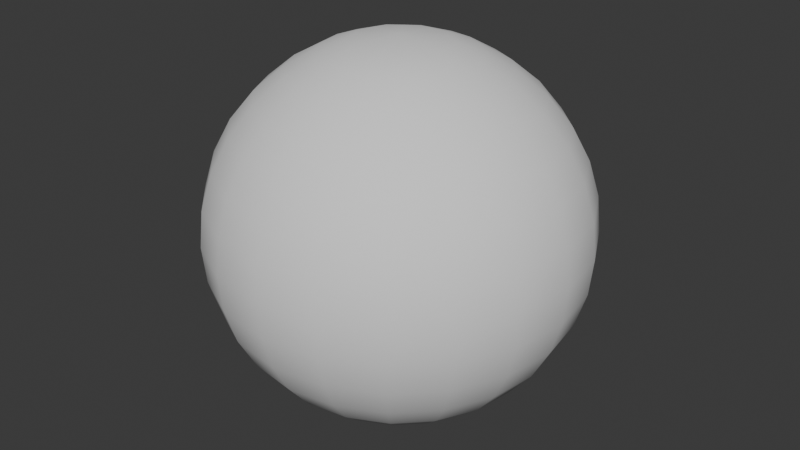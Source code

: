 # Source: orb1.blend  (saved by Blender 4.4.30; exported with 4.5.12 LTS)
import bpy
from mathutils import Matrix  # noqa: F401  (used for matrix-valued properties, if any)

bpy.ops.wm.read_factory_settings(use_empty=True)
scene = bpy.context.scene
scene.name = 'Scene'

# ---- collections
col_collection = bpy.data.collections.new('Collection'); scene.collection.children.link(col_collection)

# ---- world
world_world = bpy.data.worlds.new('World'); scene.world = world_world
world_world.use_nodes = True; world_world.node_tree.nodes.clear()
_N = world_world.node_tree.nodes; _L = world_world.node_tree.links
n0 = _N.new('ShaderNodeOutputWorld'); n0.name = 'World Output'; n0.location = (300, 300)
n1 = _N.new('ShaderNodeBackground'); n1.name = 'Background'; n1.location = (10, 300)
n1.inputs[0].default_value = (0.05088, 0.05088, 0.05088, 1.0)
_L.new(n1.outputs[0], n0.inputs[0])
n0.is_active_output = True
world_world.color = (0.05088, 0.05088, 0.05088)
world_world.sun_shadow_jitter_overblur = 0.0

# ---- meshes
me_sphere_001 = bpy.data.meshes.new('Sphere.001')
me_sphere_001.from_pydata([(-1.77e-08, 0.6453, 0.6892), (0.2128, 0.2929, 0.8976), (0.3793, 0.5221, 0.6892), (0.4956, 0.6821, 0.373), (0.5364, 0.7383, 0.0), (0.4956, 0.6821, -0.373), (0.3793, 0.5221, -0.6892), (0.2128, 0.2929, -0.8976), (0.3443, 0.1119, 0.8976), (0.6137, 0.1994, 0.6892), (0.8018, 0.2605, 0.373), (0.8679, 0.282, 0.0), (0.8018, 0.2605, -0.373), (0.6137, 0.1994, -0.6892), (0.3443, 0.1119, -0.8976), (0.3443, -0.1119, 0.8976), (0.6137, -0.1994, 0.6892), (0.8018, -0.2605, 0.373), (0.8679, -0.282, 0.0), (0.8018, -0.2605, -0.373), (0.6137, -0.1994, -0.6892), (0.3443, -0.1119, -0.8976), (0.2128, -0.2929, 0.8976), (0.3793, -0.5221, 0.6892), (0.4956, -0.6821, 0.373), (0.5364, -0.7383, 0.0), (0.4956, -0.6821, -0.373), (0.3793, -0.5221, -0.6892), (0.2128, -0.2929, -0.8976), (2.724e-08, -0.362, 0.8976), (2.142e-08, -0.6453, 0.6892), (6.706e-08, -0.8431, 0.373), (5.309e-08, -0.9126, 0.0), (5.96e-08, -0.8431, -0.373), (2.421e-08, -0.6453, -0.6892), (2.619e-08, -0.362, -0.8976), (-0.2128, -0.2929, 0.8976), (-0.3793, -0.5221, 0.6892), (-0.4956, -0.6821, 0.373), (-0.5364, -0.7383, 0.0), (-0.4956, -0.6821, -0.373), (-0.3793, -0.5221, -0.6892), (-0.2128, -0.2929, -0.8976), (-0.3443, -0.1119, 0.8976), (-0.6137, -0.1994, 0.6892), (-0.8018, -0.2605, 0.373), (-0.8679, -0.282, 1.164e-10), (-0.8018, -0.2605, -0.373), (-0.6137, -0.1994, -0.6892), (-0.3443, -0.1119, -0.8976), (-4.657e-09, -9.313e-10, -0.9763), (-0.3443, 0.1119, 0.8976), (-0.6137, 0.1994, 0.6892), (-0.8018, 0.2605, 0.373), (-0.8679, 0.282, 0.0), (-0.8018, 0.2605, -0.373), (-0.6137, 0.1994, -0.6892), (-0.3443, 0.1119, -0.8976), (-2.794e-09, -1.164e-09, 0.9763), (-0.2128, 0.2929, 0.8976), (-0.3793, 0.5221, 0.6892), (-0.4956, 0.6821, 0.373), (-0.5364, 0.7383, 0.0), (-0.4956, 0.6821, -0.373), (-0.3793, 0.5221, -0.6892), (-0.2128, 0.2929, -0.8976), (-2.584e-08, 0.362, 0.8976), (-8.941e-08, 0.8431, 0.373), (-9.593e-08, 0.9126, 0.0), (-8.196e-08, 0.8431, -0.373), (-4.657e-09, 0.6453, -0.6892), (-2.002e-08, 0.362, -0.8976), (0.2989, 0.4114, 0.81), (0.446, 0.6138, 0.5414), (0.5261, 0.7241, 0.1901), (0.5261, 0.7241, -0.1901), (0.446, 0.6138, -0.5414), (0.2989, 0.4114, -0.81), (0.1993, 0.6134, 0.6892), (0.4837, 0.1572, 0.81), (0.7216, 0.2345, 0.5414), (0.8512, 0.2766, 0.1901), (0.8512, 0.2766, -0.1901), (0.7216, 0.2345, -0.5414), (0.4837, 0.1572, -0.81), (0.2958, 0.2149, -0.8969), (0.5218, 0.3791, -0.6892), (0.6818, 0.4953, -0.373), (0.738, 0.5362, 0.0), (0.6818, 0.4953, 0.373), (0.5218, 0.3791, 0.6892), (0.2958, 0.2149, 0.8969), (0.4837, -0.1572, 0.81), (0.7216, -0.2345, 0.5414), (0.8512, -0.2766, 0.1901), (0.8512, -0.2766, -0.1901), (0.7216, -0.2345, -0.5414), (0.4837, -0.1572, -0.81), (0.3656, 2.643e-08, 0.8969), (0.3656, 2.678e-08, -0.8969), (0.645, 4.307e-08, -0.6892), (0.8427, 4.517e-08, -0.373), (0.9122, 2.631e-08, 0.0), (0.8427, 4.61e-08, 0.373), (0.645, 4.331e-08, 0.6892), (0.2989, -0.4114, 0.81), (0.446, -0.6138, 0.5414), (0.5261, -0.7241, 0.1901), (0.5261, -0.7241, -0.1901), (0.446, -0.6138, -0.5414), (0.2989, -0.4114, -0.81), (0.5218, -0.3791, -0.6892), (0.6818, -0.4953, -0.373), (0.738, -0.5362, 0.0), (0.6818, -0.4953, 0.373), (0.5218, -0.3791, 0.6892), (0.2958, -0.2149, 0.8969), (0.2958, -0.2149, -0.8969), (2.305e-08, -0.5086, 0.81), (4.738e-08, -0.7587, 0.5414), (7.311e-08, -0.895, 0.1901), (7.276e-08, -0.895, -0.1901), (3.865e-08, -0.7587, -0.5414), (2.049e-08, -0.5086, -0.81), (0.113, -0.3477, -0.8969), (0.1993, -0.6134, -0.6892), (0.2604, -0.8015, -0.373), (0.2819, -0.8675, 0.0), (0.2604, -0.8015, 0.373), (0.1993, -0.6134, 0.6892), (0.113, -0.3477, 0.8969), (-0.2989, -0.4114, 0.81), (-0.446, -0.6138, 0.5414), (-0.5261, -0.7241, 0.1901), (-0.5261, -0.7241, -0.1901), (-0.446, -0.6138, -0.5414), (-0.2989, -0.4114, -0.81), (-0.2604, -0.8015, -0.373), (-0.2819, -0.8675, 0.0), (-0.2604, -0.8015, 0.373), (-0.1993, -0.6134, 0.6892), (-0.113, -0.3477, 0.8969), (-0.113, -0.3477, -0.8969), (-0.1993, -0.6134, -0.6892), (-0.4837, -0.1572, 0.81), (-0.7216, -0.2345, 0.5414), (-0.8512, -0.2766, 0.1901), (-0.8512, -0.2766, -0.1901), (-0.7216, -0.2345, -0.5414), (-0.4837, -0.1572, -0.81), (-0.2042, -0.06636, -0.9491), (-0.2958, -0.2149, -0.8969), (-0.5218, -0.3791, -0.6892), (-0.6818, -0.4953, -0.373), (-0.738, -0.5362, 4.657e-10), (-0.6818, -0.4953, 0.373), (-0.5218, -0.3791, 0.6892), (-0.2958, -0.2149, 0.8969), (-0.4837, 0.1572, 0.81), (-0.7216, 0.2345, 0.5414), (-0.8512, 0.2766, 0.1901), (-0.8512, 0.2766, -0.1901), (-0.7216, 0.2345, -0.5414), (-0.4837, 0.1572, -0.81), (-0.9122, -1.024e-07, 0.0), (-0.8427, -1.024e-07, 0.373), (-0.645, -3.912e-08, 0.6892), (-0.3656, -2.48e-08, 0.8969), (-0.3656, -2.573e-08, -0.8969), (-0.645, -3.166e-08, -0.6892), (-0.8427, -9.686e-08, -0.373), (-0.1262, 0.1737, 0.9491), (-0.2989, 0.4114, 0.81), (-0.446, 0.6138, 0.5414), (-0.5261, 0.7241, 0.1901), (-0.5261, 0.7241, -0.1901), (-0.446, 0.6138, -0.5414), (-0.2989, 0.4114, -0.81), (-0.2958, 0.2149, -0.8969), (-0.5218, 0.3791, -0.6892), (-0.6818, 0.4953, -0.373), (-0.738, 0.5362, 0.0), (-0.6818, 0.4953, 0.373), (-0.5218, 0.3791, 0.6892), (-0.2958, 0.2149, 0.8969), (-9.546e-08, 0.895, 0.1901), (-8.743e-08, 0.895, -0.1901), (-3.865e-08, 0.7587, -0.5414), (-1.024e-08, 0.5086, -0.81), (-0.2604, 0.8015, 0.373), (-0.113, 0.3477, 0.8969), (-0.113, 0.3477, -0.8969), (-0.1993, 0.6134, -0.6892), (-0.2604, 0.8015, -0.373), (-0.2819, 0.8675, 0.0), (-2.119e-08, 0.2148, 0.9491), (-1.839e-08, 0.5086, 0.81), (-4.738e-08, 0.7587, 0.5414), (-1.944e-08, 0.2148, -0.9491), (0.1262, 0.1737, 0.9491), (0.1262, 0.1737, -0.9491), (0.2819, 0.8675, 0.0), (0.2604, 0.8015, 0.373), (0.113, 0.3477, 0.8969), (0.113, 0.3477, -0.8969), (0.1993, 0.6134, -0.6892), (0.2604, 0.8015, -0.373), (0.2042, 0.06636, 0.9491), (0.2042, 0.06636, -0.9491), (0.2042, -0.06636, 0.9491), (0.2042, -0.06636, -0.9491), (0.1262, -0.1737, 0.9491), (0.1262, -0.1737, -0.9491), (1.921e-08, -0.2148, 0.9491), (1.886e-08, -0.2148, -0.9491), (-0.1262, -0.1737, 0.9491), (-0.1262, -0.1737, -0.9491), (-0.2042, -0.06636, 0.9491), (-0.2042, 0.06636, 0.9491), (-0.2042, 0.06636, -0.9491), (-0.1262, 0.1737, -0.9491), (-0.1993, 0.6134, 0.6892), (0.2764, 0.8508, 0.1901), (0.1572, 0.4839, 0.8099), (0.1572, 0.4839, -0.8099), (0.2764, 0.8508, -0.1901), (0.2344, 0.7213, 0.5414), (0.07689, 0.2367, 0.9416), (0.07689, 0.2367, -0.9416), (0.2344, 0.7213, -0.5414), (0.4116, 0.2991, -0.8099), (0.7237, 0.5258, -0.1901), (0.6136, 0.4458, 0.5414), (0.2013, 0.1463, 0.9416), (0.2013, 0.1463, -0.9416), (0.6136, 0.4458, -0.5414), (0.7237, 0.5258, 0.1901), (0.4116, 0.2991, 0.8099), (0.2488, 1.644e-08, 0.9416), (0.2488, 1.505e-08, -0.9416), (0.7584, 5.978e-08, -0.5414), (0.8946, 4.988e-08, 0.1901), (0.5088, 3.481e-08, 0.8099), (0.5088, 3.306e-08, -0.8099), (0.8946, 3.763e-08, -0.1901), (0.7584, 4.203e-08, 0.5414), (0.6136, -0.4458, -0.5414), (0.7237, -0.5258, 0.1901), (0.4116, -0.2991, 0.8099), (0.4116, -0.2991, -0.8099), (0.7237, -0.5258, -0.1901), (0.6136, -0.4458, 0.5414), (0.2013, -0.1463, 0.9416), (0.2013, -0.1463, -0.9416), (0.1572, -0.4839, -0.8099), (0.2764, -0.8508, -0.1901), (0.2344, -0.7213, 0.5414), (0.07689, -0.2367, 0.9416), (0.07689, -0.2367, -0.9416), (0.2344, -0.7213, -0.5414), (0.2764, -0.8508, 0.1901), (0.1572, -0.4839, 0.8099), (-0.2764, -0.8508, -0.1901), (-0.2344, -0.7213, 0.5414), (-0.07689, -0.2367, 0.9416), (-0.07689, -0.2367, -0.9416), (-0.2344, -0.7213, -0.5414), (-0.2764, -0.8508, 0.1901), (-0.1572, -0.4839, 0.8099), (-0.1572, -0.4839, -0.8099), (-0.2013, -0.1463, -0.9416), (-0.6136, -0.4458, -0.5414), (-0.7237, -0.5258, 0.1901), (-0.4116, -0.2991, 0.8099), (-0.4116, -0.2991, -0.8099), (-0.7237, -0.5258, -0.1901), (-0.6136, -0.4458, 0.5414), (-0.2013, -0.1463, 0.9416), (-0.8946, -1.038e-07, 0.1901), (-0.5088, -2.433e-08, 0.8099), (-0.5088, -2.095e-08, -0.8099), (-0.8946, -1.099e-07, -0.1901), (-0.7584, -6.659e-08, 0.5414), (-0.2488, -2.34e-08, 0.9416), (-0.2488, -2.273e-08, -0.9416), (-0.7584, -6.286e-08, -0.5414), (-0.4116, 0.2991, -0.8099), (-0.7237, 0.5258, -0.1901), (-0.6136, 0.4458, 0.5414), (-0.2013, 0.1463, 0.9416), (-0.2013, 0.1463, -0.9416), (-0.6136, 0.4458, -0.5414), (-0.7237, 0.5258, 0.1901), (-0.4116, 0.2991, 0.8099), (-0.2344, 0.7213, 0.5414), (-0.07689, 0.2367, 0.9416), (-0.07689, 0.2367, -0.9416), (-0.2344, 0.7213, -0.5414), (-0.2764, 0.8508, 0.1901), (-0.1572, 0.4839, 0.8099), (-0.1572, 0.4839, -0.8099), (-0.2764, 0.8508, -0.1901)], [], [(68, 185, 222, 201), (185, 67, 202, 222), (222, 202, 3, 74), (201, 222, 74, 4), (0, 196, 223, 78), (196, 66, 203, 223), (223, 203, 1, 72), (78, 223, 72, 2), (71, 188, 224, 204), (188, 70, 205, 224), (224, 205, 6, 77), (204, 224, 77, 7), (69, 186, 225, 206), (186, 68, 201, 225), (225, 201, 4, 75), (206, 225, 75, 5), (67, 197, 226, 202), (197, 0, 78, 226), (226, 78, 2, 73), (202, 226, 73, 3), (66, 195, 227, 203), (58, 199, 227, 195), (1, 203, 227, 199), (50, 198, 228, 200), (71, 204, 228, 198), (7, 200, 228, 204), (70, 187, 229, 205), (187, 69, 206, 229), (229, 206, 5, 76), (205, 229, 76, 6), (7, 77, 230, 85), (77, 6, 86, 230), (230, 86, 13, 84), (85, 230, 84, 14), (5, 75, 231, 87), (75, 4, 88, 231), (231, 88, 11, 82), (87, 231, 82, 12), (3, 73, 232, 89), (73, 2, 90, 232), (232, 90, 9, 80), (89, 232, 80, 10), (1, 199, 233, 91), (58, 207, 233, 199), (8, 91, 233, 207), (50, 200, 234, 208), (7, 85, 234, 200), (14, 208, 234, 85), (6, 76, 235, 86), (76, 5, 87, 235), (235, 87, 12, 83), (86, 235, 83, 13), (4, 74, 236, 88), (74, 3, 89, 236), (236, 89, 10, 81), (88, 236, 81, 11), (2, 72, 237, 90), (72, 1, 91, 237), (237, 91, 8, 79), (90, 237, 79, 9), (8, 207, 238, 98), (58, 209, 238, 207), (15, 98, 238, 209), (50, 208, 239, 210), (14, 99, 239, 208), (21, 210, 239, 99), (13, 83, 240, 100), (83, 12, 101, 240), (240, 101, 19, 96), (100, 240, 96, 20), (11, 81, 241, 102), (81, 10, 103, 241), (241, 103, 17, 94), (102, 241, 94, 18), (9, 79, 242, 104), (79, 8, 98, 242), (242, 98, 15, 92), (104, 242, 92, 16), (14, 84, 243, 99), (84, 13, 100, 243), (243, 100, 20, 97), (99, 243, 97, 21), (12, 82, 244, 101), (82, 11, 102, 244), (244, 102, 18, 95), (101, 244, 95, 19), (10, 80, 245, 103), (80, 9, 104, 245), (245, 104, 16, 93), (103, 245, 93, 17), (20, 96, 246, 111), (96, 19, 112, 246), (246, 112, 26, 109), (111, 246, 109, 27), (18, 94, 247, 113), (94, 17, 114, 247), (247, 114, 24, 107), (113, 247, 107, 25), (16, 92, 248, 115), (92, 15, 116, 248), (248, 116, 22, 105), (115, 248, 105, 23), (21, 97, 249, 117), (97, 20, 111, 249), (249, 111, 27, 110), (117, 249, 110, 28), (19, 95, 250, 112), (95, 18, 113, 250), (250, 113, 25, 108), (112, 250, 108, 26), (17, 93, 251, 114), (93, 16, 115, 251), (251, 115, 23, 106), (114, 251, 106, 24), (15, 209, 252, 116), (58, 211, 252, 209), (22, 116, 252, 211), (50, 210, 253, 212), (21, 117, 253, 210), (28, 212, 253, 117), (28, 110, 254, 124), (110, 27, 125, 254), (254, 125, 34, 123), (124, 254, 123, 35), (26, 108, 255, 126), (108, 25, 127, 255), (255, 127, 32, 121), (126, 255, 121, 33), (24, 106, 256, 128), (106, 23, 129, 256), (256, 129, 30, 119), (128, 256, 119, 31), (22, 211, 257, 130), (58, 213, 257, 211), (29, 130, 257, 213), (50, 212, 258, 214), (28, 124, 258, 212), (35, 214, 258, 124), (27, 109, 259, 125), (109, 26, 126, 259), (259, 126, 33, 122), (125, 259, 122, 34), (25, 107, 260, 127), (107, 24, 128, 260), (260, 128, 31, 120), (127, 260, 120, 32), (23, 105, 261, 129), (105, 22, 130, 261), (261, 130, 29, 118), (129, 261, 118, 30), (33, 121, 262, 137), (121, 32, 138, 262), (262, 138, 39, 134), (137, 262, 134, 40), (31, 119, 263, 139), (119, 30, 140, 263), (263, 140, 37, 132), (139, 263, 132, 38), (29, 213, 264, 141), (58, 215, 264, 213), (36, 141, 264, 215), (50, 214, 265, 216), (35, 142, 265, 214), (42, 216, 265, 142), (34, 122, 266, 143), (122, 33, 137, 266), (266, 137, 40, 135), (143, 266, 135, 41), (32, 120, 267, 138), (120, 31, 139, 267), (267, 139, 38, 133), (138, 267, 133, 39), (30, 118, 268, 140), (118, 29, 141, 268), (268, 141, 36, 131), (140, 268, 131, 37), (35, 123, 269, 142), (123, 34, 143, 269), (269, 143, 41, 136), (142, 269, 136, 42), (50, 216, 270, 150), (42, 151, 270, 216), (49, 150, 270, 151), (41, 135, 271, 152), (135, 40, 153, 271), (271, 153, 47, 148), (152, 271, 148, 48), (39, 133, 272, 154), (133, 38, 155, 272), (272, 155, 45, 146), (154, 272, 146, 46), (37, 131, 273, 156), (131, 36, 157, 273), (273, 157, 43, 144), (156, 273, 144, 44), (42, 136, 274, 151), (136, 41, 152, 274), (274, 152, 48, 149), (151, 274, 149, 49), (40, 134, 275, 153), (134, 39, 154, 275), (275, 154, 46, 147), (153, 275, 147, 47), (38, 132, 276, 155), (132, 37, 156, 276), (276, 156, 44, 145), (155, 276, 145, 45), (36, 215, 277, 157), (58, 217, 277, 215), (43, 157, 277, 217), (46, 146, 278, 164), (146, 45, 165, 278), (278, 165, 53, 160), (164, 278, 160, 54), (44, 144, 279, 166), (144, 43, 167, 279), (279, 167, 51, 158), (166, 279, 158, 52), (49, 149, 280, 168), (149, 48, 169, 280), (280, 169, 56, 163), (168, 280, 163, 57), (47, 147, 281, 170), (147, 46, 164, 281), (281, 164, 54, 161), (170, 281, 161, 55), (45, 145, 282, 165), (145, 44, 166, 282), (282, 166, 52, 159), (165, 282, 159, 53), (43, 217, 283, 167), (58, 218, 283, 217), (51, 167, 283, 218), (50, 150, 284, 219), (49, 168, 284, 150), (57, 219, 284, 168), (48, 148, 285, 169), (148, 47, 170, 285), (285, 170, 55, 162), (169, 285, 162, 56), (57, 163, 286, 178), (163, 56, 179, 286), (286, 179, 64, 177), (178, 286, 177, 65), (55, 161, 287, 180), (161, 54, 181, 287), (287, 181, 62, 175), (180, 287, 175, 63), (53, 159, 288, 182), (159, 52, 183, 288), (288, 183, 60, 173), (182, 288, 173, 61), (51, 218, 289, 184), (58, 171, 289, 218), (59, 184, 289, 171), (50, 219, 290, 220), (57, 178, 290, 219), (65, 220, 290, 178), (56, 162, 291, 179), (162, 55, 180, 291), (291, 180, 63, 176), (179, 291, 176, 64), (54, 160, 292, 181), (160, 53, 182, 292), (292, 182, 61, 174), (181, 292, 174, 62), (52, 158, 293, 183), (158, 51, 184, 293), (293, 184, 59, 172), (183, 293, 172, 60), (61, 173, 294, 189), (173, 60, 221, 294), (294, 221, 0, 197), (189, 294, 197, 67), (59, 171, 295, 190), (58, 195, 295, 171), (66, 190, 295, 195), (50, 220, 296, 198), (65, 191, 296, 220), (71, 198, 296, 191), (64, 176, 297, 192), (176, 63, 193, 297), (297, 193, 69, 187), (192, 297, 187, 70), (62, 174, 298, 194), (174, 61, 189, 298), (298, 189, 67, 185), (194, 298, 185, 68), (60, 172, 299, 221), (172, 59, 190, 299), (299, 190, 66, 196), (221, 299, 196, 0), (65, 177, 300, 191), (177, 64, 192, 300), (300, 192, 70, 188), (191, 300, 188, 71), (63, 175, 301, 193), (175, 62, 194, 301), (301, 194, 68, 186), (193, 301, 186, 69)])
me_sphere_001.polygons.foreach_set('use_smooth', [True] * 300)
_uv = me_sphere_001.uv_layers.new(name='UVMap')
_uv.uv.foreach_set('vector', [0.7, 0.5, 0.7, 0.5625, 0.65, 0.5625, 0.65, 0.5, 0.7, 0.5625, 0.7, 0.625, 0.65, 0.625, 0.65, 0.5625, 0.65, 0.5625, 0.65, 0.625, 0.6, 0.625, 0.6, 0.5625, 0.65, 0.5, 0.65, 0.5625, 0.6, 0.5625, 0.6, 0.5, 0.7, 0.75, 0.7, 0.8122, 0.65, 0.8119, 0.65, 0.75, 0.7, 0.8122, 0.7, 0.875, 0.65, 0.8704, 0.65, 0.8119, 0.65, 0.8119, 0.65, 0.8704, 0.6, 0.875, 0.6, 0.8122, 0.65, 0.75, 0.65, 0.8119, 0.6, 0.8122, 0.6, 0.75, 0.7, 0.125, 0.7, 0.1878, 0.65, 0.1881, 0.65, 0.1296, 0.7, 0.1878, 0.7, 0.25, 0.65, 0.25, 0.65, 0.1881, 0.65, 0.1881, 0.65, 0.25, 0.6, 0.25, 0.6, 0.1878, 0.65, 0.1296, 0.65, 0.1881, 0.6, 0.1878, 0.6, 0.125, 0.7, 0.375, 0.7, 0.4375, 0.65, 0.4375, 0.65, 0.375, 0.7, 0.4375, 0.7, 0.5, 0.65, 0.5, 0.65, 0.4375, 0.65, 0.4375, 0.65, 0.5, 0.6, 0.5, 0.6, 0.4375, 0.65, 0.375, 0.65, 0.4375, 0.6, 0.4375, 0.6, 0.375, 0.7, 0.625, 0.7, 0.6875, 0.65, 0.6875, 0.65, 0.625, 0.7, 0.6875, 0.7, 0.75, 0.65, 0.75, 0.65, 0.6875, 0.65, 0.6875, 0.65, 0.75, 0.6, 0.75, 0.6, 0.6875, 0.65, 0.625, 0.65, 0.6875, 0.6, 0.6875, 0.6, 0.625, 0.7, 0.875, 0.675, 0.9375, 0.65, 0.9158, 0.65, 0.8704, 0.65, 1.0, 0.625, 0.9375, 0.65, 0.9158, 0.675, 0.9375, 0.6, 0.875, 0.65, 0.8704, 0.65, 0.9158, 0.625, 0.9375, 0.65, 0.0, 0.675, 0.0625, 0.65, 0.0842, 0.625, 0.0625, 0.7, 0.125, 0.65, 0.1296, 0.65, 0.0842, 0.675, 0.0625, 0.6, 0.125, 0.625, 0.0625, 0.65, 0.0842, 0.65, 0.1296, 0.7, 0.25, 0.7, 0.3125, 0.65, 0.3125, 0.65, 0.25, 0.7, 0.3125, 0.7, 0.375, 0.65, 0.375, 0.65, 0.3125, 0.65, 0.3125, 0.65, 0.375, 0.6, 0.375, 0.6, 0.3125, 0.65, 0.25, 0.65, 0.3125, 0.6, 0.3125, 0.6, 0.25, 0.6, 0.125, 0.6, 0.1878, 0.55, 0.1881, 0.55, 0.1296, 0.6, 0.1878, 0.6, 0.25, 0.55, 0.25, 0.55, 0.1881, 0.55, 0.1881, 0.55, 0.25, 0.5, 0.25, 0.5, 0.1878, 0.55, 0.1296, 0.55, 0.1881, 0.5, 0.1878, 0.5, 0.125, 0.6, 0.375, 0.6, 0.4375, 0.55, 0.4375, 0.55, 0.375, 0.6, 0.4375, 0.6, 0.5, 0.55, 0.5, 0.55, 0.4375, 0.55, 0.4375, 0.55, 0.5, 0.5, 0.5, 0.5, 0.4375, 0.55, 0.375, 0.55, 0.4375, 0.5, 0.4375, 0.5, 0.375, 0.6, 0.625, 0.6, 0.6875, 0.55, 0.6875, 0.55, 0.625, 0.6, 0.6875, 0.6, 0.75, 0.55, 0.75, 0.55, 0.6875, 0.55, 0.6875, 0.55, 0.75, 0.5, 0.75, 0.5, 0.6875, 0.55, 0.625, 0.55, 0.6875, 0.5, 0.6875, 0.5, 0.625, 0.6, 0.875, 0.575, 0.9375, 0.55, 0.9158, 0.55, 0.8704, 0.55, 1.0, 0.525, 0.9375, 0.55, 0.9158, 0.575, 0.9375, 0.5, 0.875, 0.55, 0.8704, 0.55, 0.9158, 0.525, 0.9375, 0.55, 0.0, 0.575, 0.0625, 0.55, 0.0842, 0.525, 0.0625, 0.6, 0.125, 0.55, 0.1296, 0.55, 0.0842, 0.575, 0.0625, 0.5, 0.125, 0.525, 0.0625, 0.55, 0.0842, 0.55, 0.1296, 0.6, 0.25, 0.6, 0.3125, 0.55, 0.3125, 0.55, 0.25, 0.6, 0.3125, 0.6, 0.375, 0.55, 0.375, 0.55, 0.3125, 0.55, 0.3125, 0.55, 0.375, 0.5, 0.375, 0.5, 0.3125, 0.55, 0.25, 0.55, 0.3125, 0.5, 0.3125, 0.5, 0.25, 0.6, 0.5, 0.6, 0.5625, 0.55, 0.5625, 0.55, 0.5, 0.6, 0.5625, 0.6, 0.625, 0.55, 0.625, 0.55, 0.5625, 0.55, 0.5625, 0.55, 0.625, 0.5, 0.625, 0.5, 0.5625, 0.55, 0.5, 0.55, 0.5625, 0.5, 0.5625, 0.5, 0.5, 0.6, 0.75, 0.6, 0.8122, 0.55, 0.8119, 0.55, 0.75, 0.6, 0.8122, 0.6, 0.875, 0.55, 0.8704, 0.55, 0.8119, 0.55, 0.8119, 0.55, 0.8704, 0.5, 0.875, 0.5, 0.8122, 0.55, 0.75, 0.55, 0.8119, 0.5, 0.8122, 0.5, 0.75, 0.5, 0.875, 0.475, 0.9375, 0.45, 0.9158, 0.45, 0.8704, 0.45, 1.0, 0.425, 0.9375, 0.45, 0.9158, 0.475, 0.9375, 0.4, 0.875, 0.45, 0.8704, 0.45, 0.9158, 0.425, 0.9375, 0.45, 0.0, 0.475, 0.0625, 0.45, 0.0842, 0.425, 0.0625, 0.5, 0.125, 0.45, 0.1296, 0.45, 0.0842, 0.475, 0.0625, 0.4, 0.125, 0.425, 0.0625, 0.45, 0.0842, 0.45, 0.1296, 0.5, 0.25, 0.5, 0.3125, 0.45, 0.3125, 0.45, 0.25, 0.5, 0.3125, 0.5, 0.375, 0.45, 0.375, 0.45, 0.3125, 0.45, 0.3125, 0.45, 0.375, 0.4, 0.375, 0.4, 0.3125, 0.45, 0.25, 0.45, 0.3125, 0.4, 0.3125, 0.4, 0.25, 0.5, 0.5, 0.5, 0.5625, 0.45, 0.5625, 0.45, 0.5, 0.5, 0.5625, 0.5, 0.625, 0.45, 0.625, 0.45, 0.5625, 0.45, 0.5625, 0.45, 0.625, 0.4, 0.625, 0.4, 0.5625, 0.45, 0.5, 0.45, 0.5625, 0.4, 0.5625, 0.4, 0.5, 0.5, 0.75, 0.5, 0.8122, 0.45, 0.8119, 0.45, 0.75, 0.5, 0.8122, 0.5, 0.875, 0.45, 0.8704, 0.45, 0.8119, 0.45, 0.8119, 0.45, 0.8704, 0.4, 0.875, 0.4, 0.8122, 0.45, 0.75, 0.45, 0.8119, 0.4, 0.8122, 0.4, 0.75, 0.5, 0.125, 0.5, 0.1878, 0.45, 0.1881, 0.45, 0.1296, 0.5, 0.1878, 0.5, 0.25, 0.45, 0.25, 0.45, 0.1881, 0.45, 0.1881, 0.45, 0.25, 0.4, 0.25, 0.4, 0.1878, 0.45, 0.1296, 0.45, 0.1881, 0.4, 0.1878, 0.4, 0.125, 0.5, 0.375, 0.5, 0.4375, 0.45, 0.4375, 0.45, 0.375, 0.5, 0.4375, 0.5, 0.5, 0.45, 0.5, 0.45, 0.4375, 0.45, 0.4375, 0.45, 0.5, 0.4, 0.5, 0.4, 0.4375, 0.45, 0.375, 0.45, 0.4375, 0.4, 0.4375, 0.4, 0.375, 0.5, 0.625, 0.5, 0.6875, 0.45, 0.6875, 0.45, 0.625, 0.5, 0.6875, 0.5, 0.75, 0.45, 0.75, 0.45, 0.6875, 0.45, 0.6875, 0.45, 0.75, 0.4, 0.75, 0.4, 0.6875, 0.45, 0.625, 0.45, 0.6875, 0.4, 0.6875, 0.4, 0.625, 0.4, 0.25, 0.4, 0.3125, 0.35, 0.3125, 0.35, 0.25, 0.4, 0.3125, 0.4, 0.375, 0.35, 0.375, 0.35, 0.3125, 0.35, 0.3125, 0.35, 0.375, 0.3, 0.375, 0.3, 0.3125, 0.35, 0.25, 0.35, 0.3125, 0.3, 0.3125, 0.3, 0.25, 0.4, 0.5, 0.4, 0.5625, 0.35, 0.5625, 0.35, 0.5, 0.4, 0.5625, 0.4, 0.625, 0.35, 0.625, 0.35, 0.5625, 0.35, 0.5625, 0.35, 0.625, 0.3, 0.625, 0.3, 0.5625, 0.35, 0.5, 0.35, 0.5625, 0.3, 0.5625, 0.3, 0.5, 0.4, 0.75, 0.4, 0.8122, 0.35, 0.8119, 0.35, 0.75, 0.4, 0.8122, 0.4, 0.875, 0.35, 0.8704, 0.35, 0.8119, 0.35, 0.8119, 0.35, 0.8704, 0.3, 0.875, 0.3, 0.8122, 0.35, 0.75, 0.35, 0.8119, 0.3, 0.8122, 0.3, 0.75, 0.4, 0.125, 0.4, 0.1878, 0.35, 0.1881, 0.35, 0.1296, 0.4, 0.1878, 0.4, 0.25, 0.35, 0.25, 0.35, 0.1881, 0.35, 0.1881, 0.35, 0.25, 0.3, 0.25, 0.3, 0.1878, 0.35, 0.1296, 0.35, 0.1881, 0.3, 0.1878, 0.3, 0.125, 0.4, 0.375, 0.4, 0.4375, 0.35, 0.4375, 0.35, 0.375, 0.4, 0.4375, 0.4, 0.5, 0.35, 0.5, 0.35, 0.4375, 0.35, 0.4375, 0.35, 0.5, 0.3, 0.5, 0.3, 0.4375, 0.35, 0.375, 0.35, 0.4375, 0.3, 0.4375, 0.3, 0.375, 0.4, 0.625, 0.4, 0.6875, 0.35, 0.6875, 0.35, 0.625, 0.4, 0.6875, 0.4, 0.75, 0.35, 0.75, 0.35, 0.6875, 0.35, 0.6875, 0.35, 0.75, 0.3, 0.75, 0.3, 0.6875, 0.35, 0.625, 0.35, 0.6875, 0.3, 0.6875, 0.3, 0.625, 0.4, 0.875, 0.375, 0.9375, 0.35, 0.9158, 0.35, 0.8704, 0.35, 1.0, 0.325, 0.9375, 0.35, 0.9158, 0.375, 0.9375, 0.3, 0.875, 0.35, 0.8704, 0.35, 0.9158, 0.325, 0.9375, 0.35, 0.0, 0.375, 0.0625, 0.35, 0.0842, 0.325, 0.0625, 0.4, 0.125, 0.35, 0.1296, 0.35, 0.0842, 0.375, 0.0625, 0.3, 0.125, 0.325, 0.0625, 0.35, 0.0842, 0.35, 0.1296, 0.3, 0.125, 0.3, 0.1878, 0.25, 0.1881, 0.25, 0.1296, 0.3, 0.1878, 0.3, 0.25, 0.25, 0.25, 0.25, 0.1881, 0.25, 0.1881, 0.25, 0.25, 0.2, 0.25, 0.2, 0.1878, 0.25, 0.1296, 0.25, 0.1881, 0.2, 0.1878, 0.2, 0.125, 0.3, 0.375, 0.3, 0.4375, 0.25, 0.4375, 0.25, 0.375, 0.3, 0.4375, 0.3, 0.5, 0.25, 0.5, 0.25, 0.4375, 0.25, 0.4375, 0.25, 0.5, 0.2, 0.5, 0.2, 0.4375, 0.25, 0.375, 0.25, 0.4375, 0.2, 0.4375, 0.2, 0.375, 0.3, 0.625, 0.3, 0.6875, 0.25, 0.6875, 0.25, 0.625, 0.3, 0.6875, 0.3, 0.75, 0.25, 0.75, 0.25, 0.6875, 0.25, 0.6875, 0.25, 0.75, 0.2, 0.75, 0.2, 0.6875, 0.25, 0.625, 0.25, 0.6875, 0.2, 0.6875, 0.2, 0.625, 0.3, 0.875, 0.275, 0.9375, 0.25, 0.9158, 0.25, 0.8704, 0.25, 1.0, 0.225, 0.9375, 0.25, 0.9158, 0.275, 0.9375, 0.2, 0.875, 0.25, 0.8704, 0.25, 0.9158, 0.225, 0.9375, 0.25, 0.0, 0.275, 0.0625, 0.25, 0.0842, 0.225, 0.0625, 0.3, 0.125, 0.25, 0.1296, 0.25, 0.0842, 0.275, 0.0625, 0.2, 0.125, 0.225, 0.0625, 0.25, 0.0842, 0.25, 0.1296, 0.3, 0.25, 0.3, 0.3125, 0.25, 0.3125, 0.25, 0.25, 0.3, 0.3125, 0.3, 0.375, 0.25, 0.375, 0.25, 0.3125, 0.25, 0.3125, 0.25, 0.375, 0.2, 0.375, 0.2, 0.3125, 0.25, 0.25, 0.25, 0.3125, 0.2, 0.3125, 0.2, 0.25, 0.3, 0.5, 0.3, 0.5625, 0.25, 0.5625, 0.25, 0.5, 0.3, 0.5625, 0.3, 0.625, 0.25, 0.625, 0.25, 0.5625, 0.25, 0.5625, 0.25, 0.625, 0.2, 0.625, 0.2, 0.5625, 0.25, 0.5, 0.25, 0.5625, 0.2, 0.5625, 0.2, 0.5, 0.3, 0.75, 0.3, 0.8122, 0.25, 0.8119, 0.25, 0.75, 0.3, 0.8122, 0.3, 0.875, 0.25, 0.8704, 0.25, 0.8119, 0.25, 0.8119, 0.25, 0.8704, 0.2, 0.875, 0.2, 0.8122, 0.25, 0.75, 0.25, 0.8119, 0.2, 0.8122, 0.2, 0.75, 0.2, 0.375, 0.2, 0.4375, 0.15, 0.4375, 0.15, 0.375, 0.2, 0.4375, 0.2, 0.5, 0.15, 0.5, 0.15, 0.4375, 0.15, 0.4375, 0.15, 0.5, 0.1, 0.5, 0.1, 0.4375, 0.15, 0.375, 0.15, 0.4375, 0.1, 0.4375, 0.1, 0.375, 0.2, 0.625, 0.2, 0.6875, 0.15, 0.6875, 0.15, 0.625, 0.2, 0.6875, 0.2, 0.75, 0.15, 0.75, 0.15, 0.6875, 0.15, 0.6875, 0.15, 0.75, 0.1, 0.75, 0.1, 0.6875, 0.15, 0.625, 0.15, 0.6875, 0.1, 0.6875, 0.1, 0.625, 0.2, 0.875, 0.175, 0.9375, 0.15, 0.9158, 0.15, 0.8704, 0.15, 1.0, 0.125, 0.9375, 0.15, 0.9158, 0.175, 0.9375, 0.1, 0.875, 0.15, 0.8704, 0.15, 0.9158, 0.125, 0.9375, 0.15, 0.0, 0.175, 0.0625, 0.15, 0.0842, 0.125, 0.0625, 0.2, 0.125, 0.15, 0.1296, 0.15, 0.0842, 0.175, 0.0625, 0.1, 0.125, 0.125, 0.0625, 0.15, 0.0842, 0.15, 0.1296, 0.2, 0.25, 0.2, 0.3125, 0.15, 0.3125, 0.15, 0.25, 0.2, 0.3125, 0.2, 0.375, 0.15, 0.375, 0.15, 0.3125, 0.15, 0.3125, 0.15, 0.375, 0.1, 0.375, 0.1, 0.3125, 0.15, 0.25, 0.15, 0.3125, 0.1, 0.3125, 0.1, 0.25, 0.2, 0.5, 0.2, 0.5625, 0.15, 0.5625, 0.15, 0.5, 0.2, 0.5625, 0.2, 0.625, 0.15, 0.625, 0.15, 0.5625, 0.15, 0.5625, 0.15, 0.625, 0.1, 0.625, 0.1, 0.5625, 0.15, 0.5, 0.15, 0.5625, 0.1, 0.5625, 0.1, 0.5, 0.2, 0.75, 0.2, 0.8122, 0.15, 0.8119, 0.15, 0.75, 0.2, 0.8122, 0.2, 0.875, 0.15, 0.8704, 0.15, 0.8119, 0.15, 0.8119, 0.15, 0.8704, 0.1, 0.875, 0.1, 0.8122, 0.15, 0.75, 0.15, 0.8119, 0.1, 0.8122, 0.1, 0.75, 0.2, 0.125, 0.2, 0.1878, 0.15, 0.1881, 0.15, 0.1296, 0.2, 0.1878, 0.2, 0.25, 0.15, 0.25, 0.15, 0.1881, 0.15, 0.1881, 0.15, 0.25, 0.1, 0.25, 0.1, 0.1878, 0.15, 0.1296, 0.15, 0.1881, 0.1, 0.1878, 0.1, 0.125, 0.05, 0.0, 0.075, 0.0625, 0.05, 0.0842, 0.025, 0.0625, 0.1, 0.125, 0.05, 0.1296, 0.05, 0.0842, 0.075, 0.0625, 0.0, 0.125, 0.025, 0.0625, 0.05, 0.0842, 0.05, 0.1296, 0.1, 0.25, 0.1, 0.3125, 0.05, 0.3125, 0.05, 0.25, 0.1, 0.3125, 0.1, 0.375, 0.05, 0.375, 0.05, 0.3125, 0.05, 0.3125, 0.05, 0.375, 0.0, 0.375, 0.0, 0.3125, 0.05, 0.25, 0.05, 0.3125, 0.0, 0.3125, 0.0, 0.25, 0.1, 0.5, 0.1, 0.5625, 0.05, 0.5625, 0.05, 0.5, 0.1, 0.5625, 0.1, 0.625, 0.05, 0.625, 0.05, 0.5625, 0.05, 0.5625, 0.05, 0.625, 0.0, 0.625, 0.0, 0.5625, 0.05, 0.5, 0.05, 0.5625, 0.0, 0.5625, 0.0, 0.5, 0.1, 0.75, 0.1, 0.8122, 0.05, 0.8119, 0.05, 0.75, 0.1, 0.8122, 0.1, 0.875, 0.05, 0.8704, 0.05, 0.8119, 0.05, 0.8119, 0.05, 0.8704, 0.0, 0.875, 0.0, 0.8125, 0.05, 0.75, 0.05, 0.8119, 0.0, 0.8125, 0.0, 0.75, 0.1, 0.125, 0.1, 0.1878, 0.05, 0.1881, 0.05, 0.1296, 0.1, 0.1878, 0.1, 0.25, 0.05, 0.25, 0.05, 0.1881, 0.05, 0.1881, 0.05, 0.25, 0.0, 0.25, 0.0, 0.1875, 0.05, 0.1296, 0.05, 0.1881, 0.0, 0.1875, 0.0, 0.125, 0.1, 0.375, 0.1, 0.4375, 0.05, 0.4375, 0.05, 0.375, 0.1, 0.4375, 0.1, 0.5, 0.05, 0.5, 0.05, 0.4375, 0.05, 0.4375, 0.05, 0.5, 0.0, 0.5, 0.0, 0.4375, 0.05, 0.375, 0.05, 0.4375, 0.0, 0.4375, 0.0, 0.375, 0.1, 0.625, 0.1, 0.6875, 0.05, 0.6875, 0.05, 0.625, 0.1, 0.6875, 0.1, 0.75, 0.05, 0.75, 0.05, 0.6875, 0.05, 0.6875, 0.05, 0.75, 0.0, 0.75, 0.0, 0.6875, 0.05, 0.625, 0.05, 0.6875, 0.0, 0.6875, 0.0, 0.625, 0.1, 0.875, 0.075, 0.9375, 0.05, 0.9158, 0.05, 0.8704, 0.05, 1.0, 0.025, 0.9375, 0.05, 0.9158, 0.075, 0.9375, 0.0, 0.875, 0.05, 0.8704, 0.05, 0.9158, 0.025, 0.9375, 1.0, 0.5, 1.0, 0.5625, 0.95, 0.5625, 0.95, 0.5, 1.0, 0.5625, 1.0, 0.625, 0.95, 0.625, 0.95, 0.5625, 0.95, 0.5625, 0.95, 0.625, 0.9, 0.625, 0.9, 0.5625, 0.95, 0.5, 0.95, 0.5625, 0.9, 0.5625, 0.9, 0.5, 1.0, 0.75, 1.0, 0.8125, 0.95, 0.8119, 0.95, 0.75, 1.0, 0.8125, 1.0, 0.875, 0.95, 0.8704, 0.95, 0.8119, 0.95, 0.8119, 0.95, 0.8704, 0.9, 0.875, 0.9, 0.8122, 0.95, 0.75, 0.95, 0.8119, 0.9, 0.8122, 0.9, 0.75, 1.0, 0.125, 1.0, 0.1875, 0.95, 0.1881, 0.95, 0.1296, 1.0, 0.1875, 1.0, 0.25, 0.95, 0.25, 0.95, 0.1881, 0.95, 0.1881, 0.95, 0.25, 0.9, 0.25, 0.9, 0.1878, 0.95, 0.1296, 0.95, 0.1881, 0.9, 0.1878, 0.9, 0.125, 1.0, 0.375, 1.0, 0.4375, 0.95, 0.4375, 0.95, 0.375, 1.0, 0.4375, 1.0, 0.5, 0.95, 0.5, 0.95, 0.4375, 0.95, 0.4375, 0.95, 0.5, 0.9, 0.5, 0.9, 0.4375, 0.95, 0.375, 0.95, 0.4375, 0.9, 0.4375, 0.9, 0.375, 1.0, 0.625, 1.0, 0.6875, 0.95, 0.6875, 0.95, 0.625, 1.0, 0.6875, 1.0, 0.75, 0.95, 0.75, 0.95, 0.6875, 0.95, 0.6875, 0.95, 0.75, 0.9, 0.75, 0.9, 0.6875, 0.95, 0.625, 0.95, 0.6875, 0.9, 0.6875, 0.9, 0.625, 1.0, 0.875, 0.975, 0.9375, 0.95, 0.9158, 0.95, 0.8704, 0.95, 1.0, 0.925, 0.9375, 0.95, 0.9158, 0.975, 0.9375, 0.9, 0.875, 0.95, 0.8704, 0.95, 0.9158, 0.925, 0.9375, 0.95, 0.0, 0.975, 0.0625, 0.95, 0.0842, 0.925, 0.0625, 1.0, 0.125, 0.95, 0.1296, 0.95, 0.0842, 0.975, 0.0625, 0.9, 0.125, 0.925, 0.0625, 0.95, 0.0842, 0.95, 0.1296, 1.0, 0.25, 1.0, 0.3125, 0.95, 0.3125, 0.95, 0.25, 1.0, 0.3125, 1.0, 0.375, 0.95, 0.375, 0.95, 0.3125, 0.95, 0.3125, 0.95, 0.375, 0.9, 0.375, 0.9, 0.3125, 0.95, 0.25, 0.95, 0.3125, 0.9, 0.3125, 0.9, 0.25, 0.9, 0.125, 0.9, 0.1878, 0.85, 0.1881, 0.85, 0.1296, 0.9, 0.1878, 0.9, 0.25, 0.85, 0.25, 0.85, 0.1881, 0.85, 0.1881, 0.85, 0.25, 0.8, 0.25, 0.8, 0.1878, 0.85, 0.1296, 0.85, 0.1881, 0.8, 0.1878, 0.8, 0.125, 0.9, 0.375, 0.9, 0.4375, 0.85, 0.4375, 0.85, 0.375, 0.9, 0.4375, 0.9, 0.5, 0.85, 0.5, 0.85, 0.4375, 0.85, 0.4375, 0.85, 0.5, 0.8, 0.5, 0.8, 0.4375, 0.85, 0.375, 0.85, 0.4375, 0.8, 0.4375, 0.8, 0.375, 0.9, 0.625, 0.9, 0.6875, 0.85, 0.6875, 0.85, 0.625, 0.9, 0.6875, 0.9, 0.75, 0.85, 0.75, 0.85, 0.6875, 0.85, 0.6875, 0.85, 0.75, 0.8, 0.75, 0.8, 0.6875, 0.85, 0.625, 0.85, 0.6875, 0.8, 0.6875, 0.8, 0.625, 0.9, 0.875, 0.875, 0.9375, 0.85, 0.9158, 0.85, 0.8704, 0.85, 1.0, 0.825, 0.9375, 0.85, 0.9158, 0.875, 0.9375, 0.8, 0.875, 0.85, 0.8704, 0.85, 0.9158, 0.825, 0.9375, 0.85, 0.0, 0.875, 0.0625, 0.85, 0.0842, 0.825, 0.0625, 0.9, 0.125, 0.85, 0.1296, 0.85, 0.0842, 0.875, 0.0625, 0.8, 0.125, 0.825, 0.0625, 0.85, 0.0842, 0.85, 0.1296, 0.9, 0.25, 0.9, 0.3125, 0.85, 0.3125, 0.85, 0.25, 0.9, 0.3125, 0.9, 0.375, 0.85, 0.375, 0.85, 0.3125, 0.85, 0.3125, 0.85, 0.375, 0.8, 0.375, 0.8, 0.3125, 0.85, 0.25, 0.85, 0.3125, 0.8, 0.3125, 0.8, 0.25, 0.9, 0.5, 0.9, 0.5625, 0.85, 0.5625, 0.85, 0.5, 0.9, 0.5625, 0.9, 0.625, 0.85, 0.625, 0.85, 0.5625, 0.85, 0.5625, 0.85, 0.625, 0.8, 0.625, 0.8, 0.5625, 0.85, 0.5, 0.85, 0.5625, 0.8, 0.5625, 0.8, 0.5, 0.9, 0.75, 0.9, 0.8122, 0.85, 0.8119, 0.85, 0.75, 0.9, 0.8122, 0.9, 0.875, 0.85, 0.8704, 0.85, 0.8119, 0.85, 0.8119, 0.85, 0.8704, 0.8, 0.875, 0.8, 0.8122, 0.85, 0.75, 0.85, 0.8119, 0.8, 0.8122, 0.8, 0.75, 0.8, 0.625, 0.8, 0.6875, 0.75, 0.6875, 0.75, 0.625, 0.8, 0.6875, 0.8, 0.75, 0.75, 0.75, 0.75, 0.6875, 0.75, 0.6875, 0.75, 0.75, 0.7, 0.75, 0.7, 0.6875, 0.75, 0.625, 0.75, 0.6875, 0.7, 0.6875, 0.7, 0.625, 0.8, 0.875, 0.775, 0.9375, 0.75, 0.9158, 0.75, 0.8704, 0.75, 1.0, 0.725, 0.9375, 0.75, 0.9158, 0.775, 0.9375, 0.7, 0.875, 0.75, 0.8704, 0.75, 0.9158, 0.725, 0.9375, 0.75, 0.0, 0.775, 0.0625, 0.75, 0.0842, 0.725, 0.0625, 0.8, 0.125, 0.75, 0.1296, 0.75, 0.0842, 0.775, 0.0625, 0.7, 0.125, 0.725, 0.0625, 0.75, 0.0842, 0.75, 0.1296, 0.8, 0.25, 0.8, 0.3125, 0.75, 0.3125, 0.75, 0.25, 0.8, 0.3125, 0.8, 0.375, 0.75, 0.375, 0.75, 0.3125, 0.75, 0.3125, 0.75, 0.375, 0.7, 0.375, 0.7, 0.3125, 0.75, 0.25, 0.75, 0.3125, 0.7, 0.3125, 0.7, 0.25, 0.8, 0.5, 0.8, 0.5625, 0.75, 0.5625, 0.75, 0.5, 0.8, 0.5625, 0.8, 0.625, 0.75, 0.625, 0.75, 0.5625, 0.75, 0.5625, 0.75, 0.625, 0.7, 0.625, 0.7, 0.5625, 0.75, 0.5, 0.75, 0.5625, 0.7, 0.5625, 0.7, 0.5, 0.8, 0.75, 0.8, 0.8122, 0.75, 0.8119, 0.75, 0.75, 0.8, 0.8122, 0.8, 0.875, 0.75, 0.8704, 0.75, 0.8119, 0.75, 0.8119, 0.75, 0.8704, 0.7, 0.875, 0.7, 0.8122, 0.75, 0.75, 0.75, 0.8119, 0.7, 0.8122, 0.7, 0.75, 0.8, 0.125, 0.8, 0.1878, 0.75, 0.1881, 0.75, 0.1296, 0.8, 0.1878, 0.8, 0.25, 0.75, 0.25, 0.75, 0.1881, 0.75, 0.1881, 0.75, 0.25, 0.7, 0.25, 0.7, 0.1878, 0.75, 0.1296, 0.75, 0.1881, 0.7, 0.1878, 0.7, 0.125, 0.8, 0.375, 0.8, 0.4375, 0.75, 0.4375, 0.75, 0.375, 0.8, 0.4375, 0.8, 0.5, 0.75, 0.5, 0.75, 0.4375, 0.75, 0.4375, 0.75, 0.5, 0.7, 0.5, 0.7, 0.4375, 0.75, 0.375, 0.75, 0.4375, 0.7, 0.4375, 0.7, 0.375])
me_sphere_001.update()
me_sphere_003 = bpy.data.meshes.new('Sphere.003')
me_sphere_003.from_pydata([(0.0, 0.7071, 0.7071), (0.2249, 0.3096, 0.9239), (0.4156, 0.5721, 0.7071), (0.543, 0.7474, 0.3827), (0.5878, 0.809, 0.0), (0.543, 0.7474, -0.3827), (0.4156, 0.5721, -0.7071), (0.2249, 0.3096, -0.9239), (0.364, 0.1183, 0.9239), (0.6725, 0.2185, 0.7071), (0.8787, 0.2855, 0.3827), (0.9511, 0.309, 0.0), (0.8787, 0.2855, -0.3827), (0.6725, 0.2185, -0.7071), (0.364, 0.1183, -0.9239), (0.364, -0.1183, 0.9239), (0.6725, -0.2185, 0.7071), (0.8787, -0.2855, 0.3827), (0.9511, -0.309, 0.0), (0.8787, -0.2855, -0.3827), (0.6725, -0.2185, -0.7071), (0.364, -0.1183, -0.9239), (0.2249, -0.3096, 0.9239), (0.4156, -0.5721, 0.7071), (0.543, -0.7474, 0.3827), (0.5878, -0.809, 0.0), (0.543, -0.7474, -0.3827), (0.4156, -0.5721, -0.7071), (0.2249, -0.3096, -0.9239), (4.47e-08, -0.3827, 0.9239), (0.0, -0.7071, 0.7071), (8.941e-08, -0.9239, 0.3827), (5.96e-08, -1.0, 0.0), (8.941e-08, -0.9239, -0.3827), (0.0, -0.7071, -0.7071), (4.47e-08, -0.3827, -0.9239), (-0.2249, -0.3096, 0.9239), (-0.4156, -0.5721, 0.7071), (-0.543, -0.7474, 0.3827), (-0.5878, -0.809, 0.0), (-0.543, -0.7474, -0.3827), (-0.4156, -0.5721, -0.7071), (-0.2249, -0.3096, -0.9239), (-0.364, -0.1183, 0.9239), (-0.6725, -0.2185, 0.7071), (-0.8787, -0.2855, 0.3827), (-0.9511, -0.309, 0.0), (-0.8787, -0.2855, -0.3827), (-0.6725, -0.2185, -0.7071), (-0.364, -0.1183, -0.9239), (0.0, 0.0, -1.0), (-0.364, 0.1183, 0.9239), (-0.6725, 0.2185, 0.7071), (-0.8787, 0.2855, 0.3827), (-0.9511, 0.309, 0.0), (-0.8787, 0.2855, -0.3827), (-0.6725, 0.2185, -0.7071), (-0.364, 0.1183, -0.9239), (0.0, 0.0, 1.0), (-0.2249, 0.3096, 0.9239), (-0.4156, 0.5721, 0.7071), (-0.543, 0.7474, 0.3827), (-0.5878, 0.809, 0.0), (-0.543, 0.7474, -0.3827), (-0.4156, 0.5721, -0.7071), (-0.2249, 0.3096, -0.9239), (-4.47e-08, 0.3827, 0.9239), (-1.192e-07, 0.9239, 0.3827), (-8.941e-08, 1.0, 0.0), (-1.192e-07, 0.9239, -0.3827), (2.98e-08, 0.7071, -0.7071), (-4.47e-08, 0.3827, -0.9239)], [], [(68, 67, 3, 4), (0, 66, 1, 2), (71, 70, 6, 7), (69, 68, 4, 5), (67, 0, 2, 3), (66, 58, 1), (50, 71, 7), (70, 69, 5, 6), (7, 6, 13, 14), (5, 4, 11, 12), (3, 2, 9, 10), (1, 58, 8), (50, 7, 14), (6, 5, 12, 13), (4, 3, 10, 11), (2, 1, 8, 9), (8, 58, 15), (50, 14, 21), (13, 12, 19, 20), (11, 10, 17, 18), (9, 8, 15, 16), (14, 13, 20, 21), (12, 11, 18, 19), (10, 9, 16, 17), (20, 19, 26, 27), (18, 17, 24, 25), (16, 15, 22, 23), (21, 20, 27, 28), (19, 18, 25, 26), (17, 16, 23, 24), (15, 58, 22), (50, 21, 28), (28, 27, 34, 35), (26, 25, 32, 33), (24, 23, 30, 31), (22, 58, 29), (50, 28, 35), (27, 26, 33, 34), (25, 24, 31, 32), (23, 22, 29, 30), (33, 32, 39, 40), (31, 30, 37, 38), (29, 58, 36), (50, 35, 42), (34, 33, 40, 41), (32, 31, 38, 39), (30, 29, 36, 37), (35, 34, 41, 42), (50, 42, 49), (41, 40, 47, 48), (39, 38, 45, 46), (37, 36, 43, 44), (42, 41, 48, 49), (40, 39, 46, 47), (38, 37, 44, 45), (36, 58, 43), (46, 45, 53, 54), (44, 43, 51, 52), (49, 48, 56, 57), (47, 46, 54, 55), (45, 44, 52, 53), (43, 58, 51), (50, 49, 57), (48, 47, 55, 56), (57, 56, 64, 65), (55, 54, 62, 63), (53, 52, 60, 61), (51, 58, 59), (50, 57, 65), (56, 55, 63, 64), (54, 53, 61, 62), (52, 51, 59, 60), (61, 60, 0, 67), (59, 58, 66), (50, 65, 71), (64, 63, 69, 70), (62, 61, 67, 68), (60, 59, 66, 0), (65, 64, 70, 71), (63, 62, 68, 69)])
me_sphere_003.polygons.foreach_set('use_smooth', [True] * 80)
_uv = me_sphere_003.uv_layers.new(name='UVMap')
_uv.uv.foreach_set('vector', [0.7, 0.5, 0.7, 0.625, 0.6, 0.625, 0.6, 0.5, 0.7, 0.75, 0.7, 0.875, 0.6, 0.875, 0.6, 0.75, 0.7, 0.125, 0.7, 0.25, 0.6, 0.25, 0.6, 0.125, 0.7, 0.375, 0.7, 0.5, 0.6, 0.5, 0.6, 0.375, 0.7, 0.625, 0.7, 0.75, 0.6, 0.75, 0.6, 0.625, 0.7, 0.875, 0.65, 1.0, 0.6, 0.875, 0.65, 0.0, 0.7, 0.125, 0.6, 0.125, 0.7, 0.25, 0.7, 0.375, 0.6, 0.375, 0.6, 0.25, 0.6, 0.125, 0.6, 0.25, 0.5, 0.25, 0.5, 0.125, 0.6, 0.375, 0.6, 0.5, 0.5, 0.5, 0.5, 0.375, 0.6, 0.625, 0.6, 0.75, 0.5, 0.75, 0.5, 0.625, 0.6, 0.875, 0.55, 1.0, 0.5, 0.875, 0.55, 0.0, 0.6, 0.125, 0.5, 0.125, 0.6, 0.25, 0.6, 0.375, 0.5, 0.375, 0.5, 0.25, 0.6, 0.5, 0.6, 0.625, 0.5, 0.625, 0.5, 0.5, 0.6, 0.75, 0.6, 0.875, 0.5, 0.875, 0.5, 0.75, 0.5, 0.875, 0.45, 1.0, 0.4, 0.875, 0.45, 0.0, 0.5, 0.125, 0.4, 0.125, 0.5, 0.25, 0.5, 0.375, 0.4, 0.375, 0.4, 0.25, 0.5, 0.5, 0.5, 0.625, 0.4, 0.625, 0.4, 0.5, 0.5, 0.75, 0.5, 0.875, 0.4, 0.875, 0.4, 0.75, 0.5, 0.125, 0.5, 0.25, 0.4, 0.25, 0.4, 0.125, 0.5, 0.375, 0.5, 0.5, 0.4, 0.5, 0.4, 0.375, 0.5, 0.625, 0.5, 0.75, 0.4, 0.75, 0.4, 0.625, 0.4, 0.25, 0.4, 0.375, 0.3, 0.375, 0.3, 0.25, 0.4, 0.5, 0.4, 0.625, 0.3, 0.625, 0.3, 0.5, 0.4, 0.75, 0.4, 0.875, 0.3, 0.875, 0.3, 0.75, 0.4, 0.125, 0.4, 0.25, 0.3, 0.25, 0.3, 0.125, 0.4, 0.375, 0.4, 0.5, 0.3, 0.5, 0.3, 0.375, 0.4, 0.625, 0.4, 0.75, 0.3, 0.75, 0.3, 0.625, 0.4, 0.875, 0.35, 1.0, 0.3, 0.875, 0.35, 0.0, 0.4, 0.125, 0.3, 0.125, 0.3, 0.125, 0.3, 0.25, 0.2, 0.25, 0.2, 0.125, 0.3, 0.375, 0.3, 0.5, 0.2, 0.5, 0.2, 0.375, 0.3, 0.625, 0.3, 0.75, 0.2, 0.75, 0.2, 0.625, 0.3, 0.875, 0.25, 1.0, 0.2, 0.875, 0.25, 0.0, 0.3, 0.125, 0.2, 0.125, 0.3, 0.25, 0.3, 0.375, 0.2, 0.375, 0.2, 0.25, 0.3, 0.5, 0.3, 0.625, 0.2, 0.625, 0.2, 0.5, 0.3, 0.75, 0.3, 0.875, 0.2, 0.875, 0.2, 0.75, 0.2, 0.375, 0.2, 0.5, 0.1, 0.5, 0.1, 0.375, 0.2, 0.625, 0.2, 0.75, 0.1, 0.75, 0.1, 0.625, 0.2, 0.875, 0.15, 1.0, 0.1, 0.875, 0.15, 0.0, 0.2, 0.125, 0.1, 0.125, 0.2, 0.25, 0.2, 0.375, 0.1, 0.375, 0.1, 0.25, 0.2, 0.5, 0.2, 0.625, 0.1, 0.625, 0.1, 0.5, 0.2, 0.75, 0.2, 0.875, 0.1, 0.875, 0.1, 0.75, 0.2, 0.125, 0.2, 0.25, 0.1, 0.25, 0.1, 0.125, 0.05, 0.0, 0.1, 0.125, 0.0, 0.125, 0.1, 0.25, 0.1, 0.375, 0.0, 0.375, 0.0, 0.25, 0.1, 0.5, 0.1, 0.625, 0.0, 0.625, 0.0, 0.5, 0.1, 0.75, 0.1, 0.875, 0.0, 0.875, 0.0, 0.75, 0.1, 0.125, 0.1, 0.25, 0.0, 0.25, 0.0, 0.125, 0.1, 0.375, 0.1, 0.5, 0.0, 0.5, 0.0, 0.375, 0.1, 0.625, 0.1, 0.75, 0.0, 0.75, 0.0, 0.625, 0.1, 0.875, 0.05, 1.0, 0.0, 0.875, 1.0, 0.5, 1.0, 0.625, 0.9, 0.625, 0.9, 0.5, 1.0, 0.75, 1.0, 0.875, 0.9, 0.875, 0.9, 0.75, 1.0, 0.125, 1.0, 0.25, 0.9, 0.25, 0.9, 0.125, 1.0, 0.375, 1.0, 0.5, 0.9, 0.5, 0.9, 0.375, 1.0, 0.625, 1.0, 0.75, 0.9, 0.75, 0.9, 0.625, 1.0, 0.875, 0.95, 1.0, 0.9, 0.875, 0.95, 0.0, 1.0, 0.125, 0.9, 0.125, 1.0, 0.25, 1.0, 0.375, 0.9, 0.375, 0.9, 0.25, 0.9, 0.125, 0.9, 0.25, 0.8, 0.25, 0.8, 0.125, 0.9, 0.375, 0.9, 0.5, 0.8, 0.5, 0.8, 0.375, 0.9, 0.625, 0.9, 0.75, 0.8, 0.75, 0.8, 0.625, 0.9, 0.875, 0.85, 1.0, 0.8, 0.875, 0.85, 0.0, 0.9, 0.125, 0.8, 0.125, 0.9, 0.25, 0.9, 0.375, 0.8, 0.375, 0.8, 0.25, 0.9, 0.5, 0.9, 0.625, 0.8, 0.625, 0.8, 0.5, 0.9, 0.75, 0.9, 0.875, 0.8, 0.875, 0.8, 0.75, 0.8, 0.625, 0.8, 0.75, 0.7, 0.75, 0.7, 0.625, 0.8, 0.875, 0.75, 1.0, 0.7, 0.875, 0.75, 0.0, 0.8, 0.125, 0.7, 0.125, 0.8, 0.25, 0.8, 0.375, 0.7, 0.375, 0.7, 0.25, 0.8, 0.5, 0.8, 0.625, 0.7, 0.625, 0.7, 0.5, 0.8, 0.75, 0.8, 0.875, 0.7, 0.875, 0.7, 0.75, 0.8, 0.125, 0.8, 0.25, 0.7, 0.25, 0.7, 0.125, 0.8, 0.375, 0.8, 0.5, 0.7, 0.5, 0.7, 0.375])
me_sphere_003.update()
me_sphere_004 = bpy.data.meshes.new('Sphere.004')
me_sphere_004.from_pydata([(-1.77e-08, 0.6453, 0.6892), (0.2128, 0.2929, 0.8976), (0.3793, 0.5221, 0.6892), (0.4956, 0.6821, 0.373), (0.5364, 0.7383, 0.0), (0.4956, 0.6821, -0.373), (0.3793, 0.5221, -0.6892), (0.2128, 0.2929, -0.8976), (0.3443, 0.1119, 0.8976), (0.6137, 0.1994, 0.6892), (0.8018, 0.2605, 0.373), (0.8679, 0.282, 0.0), (0.8018, 0.2605, -0.373), (0.6137, 0.1994, -0.6892), (0.3443, 0.1119, -0.8976), (0.3443, -0.1119, 0.8976), (0.6137, -0.1994, 0.6892), (0.8018, -0.2605, 0.373), (0.8679, -0.282, 0.0), (0.8018, -0.2605, -0.373), (0.6137, -0.1994, -0.6892), (0.3443, -0.1119, -0.8976), (0.2128, -0.2929, 0.8976), (0.3793, -0.5221, 0.6892), (0.4956, -0.6821, 0.373), (0.5364, -0.7383, 0.0), (0.4956, -0.6821, -0.373), (0.3793, -0.5221, -0.6892), (0.2128, -0.2929, -0.8976), (2.724e-08, -0.362, 0.8976), (2.142e-08, -0.6453, 0.6892), (6.706e-08, -0.8431, 0.373), (5.309e-08, -0.9126, 0.0), (5.96e-08, -0.8431, -0.373), (2.421e-08, -0.6453, -0.6892), (2.619e-08, -0.362, -0.8976), (-0.2128, -0.2929, 0.8976), (-0.3793, -0.5221, 0.6892), (-0.4956, -0.6821, 0.373), (-0.5364, -0.7383, 0.0), (-0.4956, -0.6821, -0.373), (-0.3793, -0.5221, -0.6892), (-0.2128, -0.2929, -0.8976), (-0.3443, -0.1119, 0.8976), (-0.6137, -0.1994, 0.6892), (-0.8018, -0.2605, 0.373), (-0.8679, -0.282, 1.164e-10), (-0.8018, -0.2605, -0.373), (-0.6137, -0.1994, -0.6892), (-0.3443, -0.1119, -0.8976), (-4.657e-09, -9.313e-10, -0.9763), (-0.3443, 0.1119, 0.8976), (-0.6137, 0.1994, 0.6892), (-0.8018, 0.2605, 0.373), (-0.8679, 0.282, 0.0), (-0.8018, 0.2605, -0.373), (-0.6137, 0.1994, -0.6892), (-0.3443, 0.1119, -0.8976), (-2.794e-09, -1.164e-09, 0.9763), (-0.2128, 0.2929, 0.8976), (-0.3793, 0.5221, 0.6892), (-0.4956, 0.6821, 0.373), (-0.5364, 0.7383, 0.0), (-0.4956, 0.6821, -0.373), (-0.3793, 0.5221, -0.6892), (-0.2128, 0.2929, -0.8976), (-2.584e-08, 0.362, 0.8976), (-8.941e-08, 0.8431, 0.373), (-9.593e-08, 0.9126, 0.0), (-8.196e-08, 0.8431, -0.373), (-4.657e-09, 0.6453, -0.6892), (-2.002e-08, 0.362, -0.8976), (0.2989, 0.4114, 0.81), (0.446, 0.6138, 0.5414), (0.5261, 0.7241, 0.1901), (0.5261, 0.7241, -0.1901), (0.446, 0.6138, -0.5414), (0.2989, 0.4114, -0.81), (0.1993, 0.6134, 0.6892), (0.4837, 0.1572, 0.81), (0.7216, 0.2345, 0.5414), (0.8512, 0.2766, 0.1901), (0.8512, 0.2766, -0.1901), (0.7216, 0.2345, -0.5414), (0.4837, 0.1572, -0.81), (0.2958, 0.2149, -0.8969), (0.5218, 0.3791, -0.6892), (0.6818, 0.4953, -0.373), (0.738, 0.5362, 0.0), (0.6818, 0.4953, 0.373), (0.5218, 0.3791, 0.6892), (0.2958, 0.2149, 0.8969), (0.4837, -0.1572, 0.81), (0.7216, -0.2345, 0.5414), (0.8512, -0.2766, 0.1901), (0.8512, -0.2766, -0.1901), (0.7216, -0.2345, -0.5414), (0.4837, -0.1572, -0.81), (0.3656, 2.643e-08, 0.8969), (0.3656, 2.678e-08, -0.8969), (0.645, 4.307e-08, -0.6892), (0.8427, 4.517e-08, -0.373), (0.9122, 2.631e-08, 0.0), (0.8427, 4.61e-08, 0.373), (0.645, 4.331e-08, 0.6892), (0.2989, -0.4114, 0.81), (0.446, -0.6138, 0.5414), (0.5261, -0.7241, 0.1901), (0.5261, -0.7241, -0.1901), (0.446, -0.6138, -0.5414), (0.2989, -0.4114, -0.81), (0.5218, -0.3791, -0.6892), (0.6818, -0.4953, -0.373), (0.738, -0.5362, 0.0), (0.6818, -0.4953, 0.373), (0.5218, -0.3791, 0.6892), (0.2958, -0.2149, 0.8969), (0.2958, -0.2149, -0.8969), (2.305e-08, -0.5086, 0.81), (4.738e-08, -0.7587, 0.5414), (7.311e-08, -0.895, 0.1901), (7.276e-08, -0.895, -0.1901), (3.865e-08, -0.7587, -0.5414), (2.049e-08, -0.5086, -0.81), (0.113, -0.3477, -0.8969), (0.1993, -0.6134, -0.6892), (0.2604, -0.8015, -0.373), (0.2819, -0.8675, 0.0), (0.2604, -0.8015, 0.373), (0.1993, -0.6134, 0.6892), (0.113, -0.3477, 0.8969), (-0.2989, -0.4114, 0.81), (-0.446, -0.6138, 0.5414), (-0.5261, -0.7241, 0.1901), (-0.5261, -0.7241, -0.1901), (-0.446, -0.6138, -0.5414), (-0.2989, -0.4114, -0.81), (-0.2604, -0.8015, -0.373), (-0.2819, -0.8675, 0.0), (-0.2604, -0.8015, 0.373), (-0.1993, -0.6134, 0.6892), (-0.113, -0.3477, 0.8969), (-0.113, -0.3477, -0.8969), (-0.1993, -0.6134, -0.6892), (-0.4837, -0.1572, 0.81), (-0.7216, -0.2345, 0.5414), (-0.8512, -0.2766, 0.1901), (-0.8512, -0.2766, -0.1901), (-0.7216, -0.2345, -0.5414), (-0.4837, -0.1572, -0.81), (-0.2042, -0.06636, -0.9491), (-0.2958, -0.2149, -0.8969), (-0.5218, -0.3791, -0.6892), (-0.6818, -0.4953, -0.373), (-0.738, -0.5362, 4.657e-10), (-0.6818, -0.4953, 0.373), (-0.5218, -0.3791, 0.6892), (-0.2958, -0.2149, 0.8969), (-0.4837, 0.1572, 0.81), (-0.7216, 0.2345, 0.5414), (-0.8512, 0.2766, 0.1901), (-0.8512, 0.2766, -0.1901), (-0.7216, 0.2345, -0.5414), (-0.4837, 0.1572, -0.81), (-0.9122, -1.024e-07, 0.0), (-0.8427, -1.024e-07, 0.373), (-0.645, -3.912e-08, 0.6892), (-0.3656, -2.48e-08, 0.8969), (-0.3656, -2.573e-08, -0.8969), (-0.645, -3.166e-08, -0.6892), (-0.8427, -9.686e-08, -0.373), (-0.1262, 0.1737, 0.9491), (-0.2989, 0.4114, 0.81), (-0.446, 0.6138, 0.5414), (-0.5261, 0.7241, 0.1901), (-0.5261, 0.7241, -0.1901), (-0.446, 0.6138, -0.5414), (-0.2989, 0.4114, -0.81), (-0.2958, 0.2149, -0.8969), (-0.5218, 0.3791, -0.6892), (-0.6818, 0.4953, -0.373), (-0.738, 0.5362, 0.0), (-0.6818, 0.4953, 0.373), (-0.5218, 0.3791, 0.6892), (-0.2958, 0.2149, 0.8969), (-9.546e-08, 0.895, 0.1901), (-8.743e-08, 0.895, -0.1901), (-3.865e-08, 0.7587, -0.5414), (-1.024e-08, 0.5086, -0.81), (-0.2604, 0.8015, 0.373), (-0.113, 0.3477, 0.8969), (-0.113, 0.3477, -0.8969), (-0.1993, 0.6134, -0.6892), (-0.2604, 0.8015, -0.373), (-0.2819, 0.8675, 0.0), (-2.119e-08, 0.2148, 0.9491), (-1.839e-08, 0.5086, 0.81), (-4.738e-08, 0.7587, 0.5414), (-1.944e-08, 0.2148, -0.9491), (0.1262, 0.1737, 0.9491), (0.1262, 0.1737, -0.9491), (0.2819, 0.8675, 0.0), (0.2604, 0.8015, 0.373), (0.113, 0.3477, 0.8969), (0.113, 0.3477, -0.8969), (0.1993, 0.6134, -0.6892), (0.2604, 0.8015, -0.373), (0.2042, 0.06636, 0.9491), (0.2042, 0.06636, -0.9491), (0.2042, -0.06636, 0.9491), (0.2042, -0.06636, -0.9491), (0.1262, -0.1737, 0.9491), (0.1262, -0.1737, -0.9491), (1.921e-08, -0.2148, 0.9491), (1.886e-08, -0.2148, -0.9491), (-0.1262, -0.1737, 0.9491), (-0.1262, -0.1737, -0.9491), (-0.2042, -0.06636, 0.9491), (-0.2042, 0.06636, 0.9491), (-0.2042, 0.06636, -0.9491), (-0.1262, 0.1737, -0.9491), (-0.1993, 0.6134, 0.6892), (0.2764, 0.8508, 0.1901), (0.1572, 0.4839, 0.8099), (0.1572, 0.4839, -0.8099), (0.2764, 0.8508, -0.1901), (0.2344, 0.7213, 0.5414), (0.07689, 0.2367, 0.9416), (0.07689, 0.2367, -0.9416), (0.2344, 0.7213, -0.5414), (0.4116, 0.2991, -0.8099), (0.7237, 0.5258, -0.1901), (0.6136, 0.4458, 0.5414), (0.2013, 0.1463, 0.9416), (0.2013, 0.1463, -0.9416), (0.6136, 0.4458, -0.5414), (0.7237, 0.5258, 0.1901), (0.4116, 0.2991, 0.8099), (0.2488, 1.644e-08, 0.9416), (0.2488, 1.505e-08, -0.9416), (0.7584, 5.978e-08, -0.5414), (0.8946, 4.988e-08, 0.1901), (0.5088, 3.481e-08, 0.8099), (0.5088, 3.306e-08, -0.8099), (0.8946, 3.763e-08, -0.1901), (0.7584, 4.203e-08, 0.5414), (0.6136, -0.4458, -0.5414), (0.7237, -0.5258, 0.1901), (0.4116, -0.2991, 0.8099), (0.4116, -0.2991, -0.8099), (0.7237, -0.5258, -0.1901), (0.6136, -0.4458, 0.5414), (0.2013, -0.1463, 0.9416), (0.2013, -0.1463, -0.9416), (0.1572, -0.4839, -0.8099), (0.2764, -0.8508, -0.1901), (0.2344, -0.7213, 0.5414), (0.07689, -0.2367, 0.9416), (0.07689, -0.2367, -0.9416), (0.2344, -0.7213, -0.5414), (0.2764, -0.8508, 0.1901), (0.1572, -0.4839, 0.8099), (-0.2764, -0.8508, -0.1901), (-0.2344, -0.7213, 0.5414), (-0.07689, -0.2367, 0.9416), (-0.07689, -0.2367, -0.9416), (-0.2344, -0.7213, -0.5414), (-0.2764, -0.8508, 0.1901), (-0.1572, -0.4839, 0.8099), (-0.1572, -0.4839, -0.8099), (-0.2013, -0.1463, -0.9416), (-0.6136, -0.4458, -0.5414), (-0.7237, -0.5258, 0.1901), (-0.4116, -0.2991, 0.8099), (-0.4116, -0.2991, -0.8099), (-0.7237, -0.5258, -0.1901), (-0.6136, -0.4458, 0.5414), (-0.2013, -0.1463, 0.9416), (-0.8946, -1.038e-07, 0.1901), (-0.5088, -2.433e-08, 0.8099), (-0.5088, -2.095e-08, -0.8099), (-0.8946, -1.099e-07, -0.1901), (-0.7584, -6.659e-08, 0.5414), (-0.2488, -2.34e-08, 0.9416), (-0.2488, -2.273e-08, -0.9416), (-0.7584, -6.286e-08, -0.5414), (-0.4116, 0.2991, -0.8099), (-0.7237, 0.5258, -0.1901), (-0.6136, 0.4458, 0.5414), (-0.2013, 0.1463, 0.9416), (-0.2013, 0.1463, -0.9416), (-0.6136, 0.4458, -0.5414), (-0.7237, 0.5258, 0.1901), (-0.4116, 0.2991, 0.8099), (-0.2344, 0.7213, 0.5414), (-0.07689, 0.2367, 0.9416), (-0.07689, 0.2367, -0.9416), (-0.2344, 0.7213, -0.5414), (-0.2764, 0.8508, 0.1901), (-0.1572, 0.4839, 0.8099), (-0.1572, 0.4839, -0.8099), (-0.2764, 0.8508, -0.1901)], [], [(68, 185, 222, 201), (185, 67, 202, 222), (222, 202, 3, 74), (201, 222, 74, 4), (0, 196, 223, 78), (196, 66, 203, 223), (223, 203, 1, 72), (78, 223, 72, 2), (71, 188, 224, 204), (188, 70, 205, 224), (224, 205, 6, 77), (204, 224, 77, 7), (69, 186, 225, 206), (186, 68, 201, 225), (225, 201, 4, 75), (206, 225, 75, 5), (67, 197, 226, 202), (197, 0, 78, 226), (226, 78, 2, 73), (202, 226, 73, 3), (66, 195, 227, 203), (58, 199, 227, 195), (1, 203, 227, 199), (50, 198, 228, 200), (71, 204, 228, 198), (7, 200, 228, 204), (70, 187, 229, 205), (187, 69, 206, 229), (229, 206, 5, 76), (205, 229, 76, 6), (7, 77, 230, 85), (77, 6, 86, 230), (230, 86, 13, 84), (85, 230, 84, 14), (5, 75, 231, 87), (75, 4, 88, 231), (231, 88, 11, 82), (87, 231, 82, 12), (3, 73, 232, 89), (73, 2, 90, 232), (232, 90, 9, 80), (89, 232, 80, 10), (1, 199, 233, 91), (58, 207, 233, 199), (8, 91, 233, 207), (50, 200, 234, 208), (7, 85, 234, 200), (14, 208, 234, 85), (6, 76, 235, 86), (76, 5, 87, 235), (235, 87, 12, 83), (86, 235, 83, 13), (4, 74, 236, 88), (74, 3, 89, 236), (236, 89, 10, 81), (88, 236, 81, 11), (2, 72, 237, 90), (72, 1, 91, 237), (237, 91, 8, 79), (90, 237, 79, 9), (8, 207, 238, 98), (58, 209, 238, 207), (15, 98, 238, 209), (50, 208, 239, 210), (14, 99, 239, 208), (21, 210, 239, 99), (13, 83, 240, 100), (83, 12, 101, 240), (240, 101, 19, 96), (100, 240, 96, 20), (11, 81, 241, 102), (81, 10, 103, 241), (241, 103, 17, 94), (102, 241, 94, 18), (9, 79, 242, 104), (79, 8, 98, 242), (242, 98, 15, 92), (104, 242, 92, 16), (14, 84, 243, 99), (84, 13, 100, 243), (243, 100, 20, 97), (99, 243, 97, 21), (12, 82, 244, 101), (82, 11, 102, 244), (244, 102, 18, 95), (101, 244, 95, 19), (10, 80, 245, 103), (80, 9, 104, 245), (245, 104, 16, 93), (103, 245, 93, 17), (20, 96, 246, 111), (96, 19, 112, 246), (246, 112, 26, 109), (111, 246, 109, 27), (18, 94, 247, 113), (94, 17, 114, 247), (247, 114, 24, 107), (113, 247, 107, 25), (16, 92, 248, 115), (92, 15, 116, 248), (248, 116, 22, 105), (115, 248, 105, 23), (21, 97, 249, 117), (97, 20, 111, 249), (249, 111, 27, 110), (117, 249, 110, 28), (19, 95, 250, 112), (95, 18, 113, 250), (250, 113, 25, 108), (112, 250, 108, 26), (17, 93, 251, 114), (93, 16, 115, 251), (251, 115, 23, 106), (114, 251, 106, 24), (15, 209, 252, 116), (58, 211, 252, 209), (22, 116, 252, 211), (50, 210, 253, 212), (21, 117, 253, 210), (28, 212, 253, 117), (28, 110, 254, 124), (110, 27, 125, 254), (254, 125, 34, 123), (124, 254, 123, 35), (26, 108, 255, 126), (108, 25, 127, 255), (255, 127, 32, 121), (126, 255, 121, 33), (24, 106, 256, 128), (106, 23, 129, 256), (256, 129, 30, 119), (128, 256, 119, 31), (22, 211, 257, 130), (58, 213, 257, 211), (29, 130, 257, 213), (50, 212, 258, 214), (28, 124, 258, 212), (35, 214, 258, 124), (27, 109, 259, 125), (109, 26, 126, 259), (259, 126, 33, 122), (125, 259, 122, 34), (25, 107, 260, 127), (107, 24, 128, 260), (260, 128, 31, 120), (127, 260, 120, 32), (23, 105, 261, 129), (105, 22, 130, 261), (261, 130, 29, 118), (129, 261, 118, 30), (33, 121, 262, 137), (121, 32, 138, 262), (262, 138, 39, 134), (137, 262, 134, 40), (31, 119, 263, 139), (119, 30, 140, 263), (263, 140, 37, 132), (139, 263, 132, 38), (29, 213, 264, 141), (58, 215, 264, 213), (36, 141, 264, 215), (50, 214, 265, 216), (35, 142, 265, 214), (42, 216, 265, 142), (34, 122, 266, 143), (122, 33, 137, 266), (266, 137, 40, 135), (143, 266, 135, 41), (32, 120, 267, 138), (120, 31, 139, 267), (267, 139, 38, 133), (138, 267, 133, 39), (30, 118, 268, 140), (118, 29, 141, 268), (268, 141, 36, 131), (140, 268, 131, 37), (35, 123, 269, 142), (123, 34, 143, 269), (269, 143, 41, 136), (142, 269, 136, 42), (50, 216, 270, 150), (42, 151, 270, 216), (49, 150, 270, 151), (41, 135, 271, 152), (135, 40, 153, 271), (271, 153, 47, 148), (152, 271, 148, 48), (39, 133, 272, 154), (133, 38, 155, 272), (272, 155, 45, 146), (154, 272, 146, 46), (37, 131, 273, 156), (131, 36, 157, 273), (273, 157, 43, 144), (156, 273, 144, 44), (42, 136, 274, 151), (136, 41, 152, 274), (274, 152, 48, 149), (151, 274, 149, 49), (40, 134, 275, 153), (134, 39, 154, 275), (275, 154, 46, 147), (153, 275, 147, 47), (38, 132, 276, 155), (132, 37, 156, 276), (276, 156, 44, 145), (155, 276, 145, 45), (36, 215, 277, 157), (58, 217, 277, 215), (43, 157, 277, 217), (46, 146, 278, 164), (146, 45, 165, 278), (278, 165, 53, 160), (164, 278, 160, 54), (44, 144, 279, 166), (144, 43, 167, 279), (279, 167, 51, 158), (166, 279, 158, 52), (49, 149, 280, 168), (149, 48, 169, 280), (280, 169, 56, 163), (168, 280, 163, 57), (47, 147, 281, 170), (147, 46, 164, 281), (281, 164, 54, 161), (170, 281, 161, 55), (45, 145, 282, 165), (145, 44, 166, 282), (282, 166, 52, 159), (165, 282, 159, 53), (43, 217, 283, 167), (58, 218, 283, 217), (51, 167, 283, 218), (50, 150, 284, 219), (49, 168, 284, 150), (57, 219, 284, 168), (48, 148, 285, 169), (148, 47, 170, 285), (285, 170, 55, 162), (169, 285, 162, 56), (57, 163, 286, 178), (163, 56, 179, 286), (286, 179, 64, 177), (178, 286, 177, 65), (55, 161, 287, 180), (161, 54, 181, 287), (287, 181, 62, 175), (180, 287, 175, 63), (53, 159, 288, 182), (159, 52, 183, 288), (288, 183, 60, 173), (182, 288, 173, 61), (51, 218, 289, 184), (58, 171, 289, 218), (59, 184, 289, 171), (50, 219, 290, 220), (57, 178, 290, 219), (65, 220, 290, 178), (56, 162, 291, 179), (162, 55, 180, 291), (291, 180, 63, 176), (179, 291, 176, 64), (54, 160, 292, 181), (160, 53, 182, 292), (292, 182, 61, 174), (181, 292, 174, 62), (52, 158, 293, 183), (158, 51, 184, 293), (293, 184, 59, 172), (183, 293, 172, 60), (61, 173, 294, 189), (173, 60, 221, 294), (294, 221, 0, 197), (189, 294, 197, 67), (59, 171, 295, 190), (58, 195, 295, 171), (66, 190, 295, 195), (50, 220, 296, 198), (65, 191, 296, 220), (71, 198, 296, 191), (64, 176, 297, 192), (176, 63, 193, 297), (297, 193, 69, 187), (192, 297, 187, 70), (62, 174, 298, 194), (174, 61, 189, 298), (298, 189, 67, 185), (194, 298, 185, 68), (60, 172, 299, 221), (172, 59, 190, 299), (299, 190, 66, 196), (221, 299, 196, 0), (65, 177, 300, 191), (177, 64, 192, 300), (300, 192, 70, 188), (191, 300, 188, 71), (63, 175, 301, 193), (175, 62, 194, 301), (301, 194, 68, 186), (193, 301, 186, 69)])
me_sphere_004.polygons.foreach_set('use_smooth', [True] * 300)
_uv = me_sphere_004.uv_layers.new(name='UVMap')
_uv.uv.foreach_set('vector', [0.7, 0.5, 0.7, 0.5625, 0.65, 0.5625, 0.65, 0.5, 0.7, 0.5625, 0.7, 0.625, 0.65, 0.625, 0.65, 0.5625, 0.65, 0.5625, 0.65, 0.625, 0.6, 0.625, 0.6, 0.5625, 0.65, 0.5, 0.65, 0.5625, 0.6, 0.5625, 0.6, 0.5, 0.7, 0.75, 0.7, 0.8122, 0.65, 0.8119, 0.65, 0.75, 0.7, 0.8122, 0.7, 0.875, 0.65, 0.8704, 0.65, 0.8119, 0.65, 0.8119, 0.65, 0.8704, 0.6, 0.875, 0.6, 0.8122, 0.65, 0.75, 0.65, 0.8119, 0.6, 0.8122, 0.6, 0.75, 0.7, 0.125, 0.7, 0.1878, 0.65, 0.1881, 0.65, 0.1296, 0.7, 0.1878, 0.7, 0.25, 0.65, 0.25, 0.65, 0.1881, 0.65, 0.1881, 0.65, 0.25, 0.6, 0.25, 0.6, 0.1878, 0.65, 0.1296, 0.65, 0.1881, 0.6, 0.1878, 0.6, 0.125, 0.7, 0.375, 0.7, 0.4375, 0.65, 0.4375, 0.65, 0.375, 0.7, 0.4375, 0.7, 0.5, 0.65, 0.5, 0.65, 0.4375, 0.65, 0.4375, 0.65, 0.5, 0.6, 0.5, 0.6, 0.4375, 0.65, 0.375, 0.65, 0.4375, 0.6, 0.4375, 0.6, 0.375, 0.7, 0.625, 0.7, 0.6875, 0.65, 0.6875, 0.65, 0.625, 0.7, 0.6875, 0.7, 0.75, 0.65, 0.75, 0.65, 0.6875, 0.65, 0.6875, 0.65, 0.75, 0.6, 0.75, 0.6, 0.6875, 0.65, 0.625, 0.65, 0.6875, 0.6, 0.6875, 0.6, 0.625, 0.7, 0.875, 0.675, 0.9375, 0.65, 0.9158, 0.65, 0.8704, 0.65, 1.0, 0.625, 0.9375, 0.65, 0.9158, 0.675, 0.9375, 0.6, 0.875, 0.65, 0.8704, 0.65, 0.9158, 0.625, 0.9375, 0.65, 0.0, 0.675, 0.0625, 0.65, 0.0842, 0.625, 0.0625, 0.7, 0.125, 0.65, 0.1296, 0.65, 0.0842, 0.675, 0.0625, 0.6, 0.125, 0.625, 0.0625, 0.65, 0.0842, 0.65, 0.1296, 0.7, 0.25, 0.7, 0.3125, 0.65, 0.3125, 0.65, 0.25, 0.7, 0.3125, 0.7, 0.375, 0.65, 0.375, 0.65, 0.3125, 0.65, 0.3125, 0.65, 0.375, 0.6, 0.375, 0.6, 0.3125, 0.65, 0.25, 0.65, 0.3125, 0.6, 0.3125, 0.6, 0.25, 0.6, 0.125, 0.6, 0.1878, 0.55, 0.1881, 0.55, 0.1296, 0.6, 0.1878, 0.6, 0.25, 0.55, 0.25, 0.55, 0.1881, 0.55, 0.1881, 0.55, 0.25, 0.5, 0.25, 0.5, 0.1878, 0.55, 0.1296, 0.55, 0.1881, 0.5, 0.1878, 0.5, 0.125, 0.6, 0.375, 0.6, 0.4375, 0.55, 0.4375, 0.55, 0.375, 0.6, 0.4375, 0.6, 0.5, 0.55, 0.5, 0.55, 0.4375, 0.55, 0.4375, 0.55, 0.5, 0.5, 0.5, 0.5, 0.4375, 0.55, 0.375, 0.55, 0.4375, 0.5, 0.4375, 0.5, 0.375, 0.6, 0.625, 0.6, 0.6875, 0.55, 0.6875, 0.55, 0.625, 0.6, 0.6875, 0.6, 0.75, 0.55, 0.75, 0.55, 0.6875, 0.55, 0.6875, 0.55, 0.75, 0.5, 0.75, 0.5, 0.6875, 0.55, 0.625, 0.55, 0.6875, 0.5, 0.6875, 0.5, 0.625, 0.6, 0.875, 0.575, 0.9375, 0.55, 0.9158, 0.55, 0.8704, 0.55, 1.0, 0.525, 0.9375, 0.55, 0.9158, 0.575, 0.9375, 0.5, 0.875, 0.55, 0.8704, 0.55, 0.9158, 0.525, 0.9375, 0.55, 0.0, 0.575, 0.0625, 0.55, 0.0842, 0.525, 0.0625, 0.6, 0.125, 0.55, 0.1296, 0.55, 0.0842, 0.575, 0.0625, 0.5, 0.125, 0.525, 0.0625, 0.55, 0.0842, 0.55, 0.1296, 0.6, 0.25, 0.6, 0.3125, 0.55, 0.3125, 0.55, 0.25, 0.6, 0.3125, 0.6, 0.375, 0.55, 0.375, 0.55, 0.3125, 0.55, 0.3125, 0.55, 0.375, 0.5, 0.375, 0.5, 0.3125, 0.55, 0.25, 0.55, 0.3125, 0.5, 0.3125, 0.5, 0.25, 0.6, 0.5, 0.6, 0.5625, 0.55, 0.5625, 0.55, 0.5, 0.6, 0.5625, 0.6, 0.625, 0.55, 0.625, 0.55, 0.5625, 0.55, 0.5625, 0.55, 0.625, 0.5, 0.625, 0.5, 0.5625, 0.55, 0.5, 0.55, 0.5625, 0.5, 0.5625, 0.5, 0.5, 0.6, 0.75, 0.6, 0.8122, 0.55, 0.8119, 0.55, 0.75, 0.6, 0.8122, 0.6, 0.875, 0.55, 0.8704, 0.55, 0.8119, 0.55, 0.8119, 0.55, 0.8704, 0.5, 0.875, 0.5, 0.8122, 0.55, 0.75, 0.55, 0.8119, 0.5, 0.8122, 0.5, 0.75, 0.5, 0.875, 0.475, 0.9375, 0.45, 0.9158, 0.45, 0.8704, 0.45, 1.0, 0.425, 0.9375, 0.45, 0.9158, 0.475, 0.9375, 0.4, 0.875, 0.45, 0.8704, 0.45, 0.9158, 0.425, 0.9375, 0.45, 0.0, 0.475, 0.0625, 0.45, 0.0842, 0.425, 0.0625, 0.5, 0.125, 0.45, 0.1296, 0.45, 0.0842, 0.475, 0.0625, 0.4, 0.125, 0.425, 0.0625, 0.45, 0.0842, 0.45, 0.1296, 0.5, 0.25, 0.5, 0.3125, 0.45, 0.3125, 0.45, 0.25, 0.5, 0.3125, 0.5, 0.375, 0.45, 0.375, 0.45, 0.3125, 0.45, 0.3125, 0.45, 0.375, 0.4, 0.375, 0.4, 0.3125, 0.45, 0.25, 0.45, 0.3125, 0.4, 0.3125, 0.4, 0.25, 0.5, 0.5, 0.5, 0.5625, 0.45, 0.5625, 0.45, 0.5, 0.5, 0.5625, 0.5, 0.625, 0.45, 0.625, 0.45, 0.5625, 0.45, 0.5625, 0.45, 0.625, 0.4, 0.625, 0.4, 0.5625, 0.45, 0.5, 0.45, 0.5625, 0.4, 0.5625, 0.4, 0.5, 0.5, 0.75, 0.5, 0.8122, 0.45, 0.8119, 0.45, 0.75, 0.5, 0.8122, 0.5, 0.875, 0.45, 0.8704, 0.45, 0.8119, 0.45, 0.8119, 0.45, 0.8704, 0.4, 0.875, 0.4, 0.8122, 0.45, 0.75, 0.45, 0.8119, 0.4, 0.8122, 0.4, 0.75, 0.5, 0.125, 0.5, 0.1878, 0.45, 0.1881, 0.45, 0.1296, 0.5, 0.1878, 0.5, 0.25, 0.45, 0.25, 0.45, 0.1881, 0.45, 0.1881, 0.45, 0.25, 0.4, 0.25, 0.4, 0.1878, 0.45, 0.1296, 0.45, 0.1881, 0.4, 0.1878, 0.4, 0.125, 0.5, 0.375, 0.5, 0.4375, 0.45, 0.4375, 0.45, 0.375, 0.5, 0.4375, 0.5, 0.5, 0.45, 0.5, 0.45, 0.4375, 0.45, 0.4375, 0.45, 0.5, 0.4, 0.5, 0.4, 0.4375, 0.45, 0.375, 0.45, 0.4375, 0.4, 0.4375, 0.4, 0.375, 0.5, 0.625, 0.5, 0.6875, 0.45, 0.6875, 0.45, 0.625, 0.5, 0.6875, 0.5, 0.75, 0.45, 0.75, 0.45, 0.6875, 0.45, 0.6875, 0.45, 0.75, 0.4, 0.75, 0.4, 0.6875, 0.45, 0.625, 0.45, 0.6875, 0.4, 0.6875, 0.4, 0.625, 0.4, 0.25, 0.4, 0.3125, 0.35, 0.3125, 0.35, 0.25, 0.4, 0.3125, 0.4, 0.375, 0.35, 0.375, 0.35, 0.3125, 0.35, 0.3125, 0.35, 0.375, 0.3, 0.375, 0.3, 0.3125, 0.35, 0.25, 0.35, 0.3125, 0.3, 0.3125, 0.3, 0.25, 0.4, 0.5, 0.4, 0.5625, 0.35, 0.5625, 0.35, 0.5, 0.4, 0.5625, 0.4, 0.625, 0.35, 0.625, 0.35, 0.5625, 0.35, 0.5625, 0.35, 0.625, 0.3, 0.625, 0.3, 0.5625, 0.35, 0.5, 0.35, 0.5625, 0.3, 0.5625, 0.3, 0.5, 0.4, 0.75, 0.4, 0.8122, 0.35, 0.8119, 0.35, 0.75, 0.4, 0.8122, 0.4, 0.875, 0.35, 0.8704, 0.35, 0.8119, 0.35, 0.8119, 0.35, 0.8704, 0.3, 0.875, 0.3, 0.8122, 0.35, 0.75, 0.35, 0.8119, 0.3, 0.8122, 0.3, 0.75, 0.4, 0.125, 0.4, 0.1878, 0.35, 0.1881, 0.35, 0.1296, 0.4, 0.1878, 0.4, 0.25, 0.35, 0.25, 0.35, 0.1881, 0.35, 0.1881, 0.35, 0.25, 0.3, 0.25, 0.3, 0.1878, 0.35, 0.1296, 0.35, 0.1881, 0.3, 0.1878, 0.3, 0.125, 0.4, 0.375, 0.4, 0.4375, 0.35, 0.4375, 0.35, 0.375, 0.4, 0.4375, 0.4, 0.5, 0.35, 0.5, 0.35, 0.4375, 0.35, 0.4375, 0.35, 0.5, 0.3, 0.5, 0.3, 0.4375, 0.35, 0.375, 0.35, 0.4375, 0.3, 0.4375, 0.3, 0.375, 0.4, 0.625, 0.4, 0.6875, 0.35, 0.6875, 0.35, 0.625, 0.4, 0.6875, 0.4, 0.75, 0.35, 0.75, 0.35, 0.6875, 0.35, 0.6875, 0.35, 0.75, 0.3, 0.75, 0.3, 0.6875, 0.35, 0.625, 0.35, 0.6875, 0.3, 0.6875, 0.3, 0.625, 0.4, 0.875, 0.375, 0.9375, 0.35, 0.9158, 0.35, 0.8704, 0.35, 1.0, 0.325, 0.9375, 0.35, 0.9158, 0.375, 0.9375, 0.3, 0.875, 0.35, 0.8704, 0.35, 0.9158, 0.325, 0.9375, 0.35, 0.0, 0.375, 0.0625, 0.35, 0.0842, 0.325, 0.0625, 0.4, 0.125, 0.35, 0.1296, 0.35, 0.0842, 0.375, 0.0625, 0.3, 0.125, 0.325, 0.0625, 0.35, 0.0842, 0.35, 0.1296, 0.3, 0.125, 0.3, 0.1878, 0.25, 0.1881, 0.25, 0.1296, 0.3, 0.1878, 0.3, 0.25, 0.25, 0.25, 0.25, 0.1881, 0.25, 0.1881, 0.25, 0.25, 0.2, 0.25, 0.2, 0.1878, 0.25, 0.1296, 0.25, 0.1881, 0.2, 0.1878, 0.2, 0.125, 0.3, 0.375, 0.3, 0.4375, 0.25, 0.4375, 0.25, 0.375, 0.3, 0.4375, 0.3, 0.5, 0.25, 0.5, 0.25, 0.4375, 0.25, 0.4375, 0.25, 0.5, 0.2, 0.5, 0.2, 0.4375, 0.25, 0.375, 0.25, 0.4375, 0.2, 0.4375, 0.2, 0.375, 0.3, 0.625, 0.3, 0.6875, 0.25, 0.6875, 0.25, 0.625, 0.3, 0.6875, 0.3, 0.75, 0.25, 0.75, 0.25, 0.6875, 0.25, 0.6875, 0.25, 0.75, 0.2, 0.75, 0.2, 0.6875, 0.25, 0.625, 0.25, 0.6875, 0.2, 0.6875, 0.2, 0.625, 0.3, 0.875, 0.275, 0.9375, 0.25, 0.9158, 0.25, 0.8704, 0.25, 1.0, 0.225, 0.9375, 0.25, 0.9158, 0.275, 0.9375, 0.2, 0.875, 0.25, 0.8704, 0.25, 0.9158, 0.225, 0.9375, 0.25, 0.0, 0.275, 0.0625, 0.25, 0.0842, 0.225, 0.0625, 0.3, 0.125, 0.25, 0.1296, 0.25, 0.0842, 0.275, 0.0625, 0.2, 0.125, 0.225, 0.0625, 0.25, 0.0842, 0.25, 0.1296, 0.3, 0.25, 0.3, 0.3125, 0.25, 0.3125, 0.25, 0.25, 0.3, 0.3125, 0.3, 0.375, 0.25, 0.375, 0.25, 0.3125, 0.25, 0.3125, 0.25, 0.375, 0.2, 0.375, 0.2, 0.3125, 0.25, 0.25, 0.25, 0.3125, 0.2, 0.3125, 0.2, 0.25, 0.3, 0.5, 0.3, 0.5625, 0.25, 0.5625, 0.25, 0.5, 0.3, 0.5625, 0.3, 0.625, 0.25, 0.625, 0.25, 0.5625, 0.25, 0.5625, 0.25, 0.625, 0.2, 0.625, 0.2, 0.5625, 0.25, 0.5, 0.25, 0.5625, 0.2, 0.5625, 0.2, 0.5, 0.3, 0.75, 0.3, 0.8122, 0.25, 0.8119, 0.25, 0.75, 0.3, 0.8122, 0.3, 0.875, 0.25, 0.8704, 0.25, 0.8119, 0.25, 0.8119, 0.25, 0.8704, 0.2, 0.875, 0.2, 0.8122, 0.25, 0.75, 0.25, 0.8119, 0.2, 0.8122, 0.2, 0.75, 0.2, 0.375, 0.2, 0.4375, 0.15, 0.4375, 0.15, 0.375, 0.2, 0.4375, 0.2, 0.5, 0.15, 0.5, 0.15, 0.4375, 0.15, 0.4375, 0.15, 0.5, 0.1, 0.5, 0.1, 0.4375, 0.15, 0.375, 0.15, 0.4375, 0.1, 0.4375, 0.1, 0.375, 0.2, 0.625, 0.2, 0.6875, 0.15, 0.6875, 0.15, 0.625, 0.2, 0.6875, 0.2, 0.75, 0.15, 0.75, 0.15, 0.6875, 0.15, 0.6875, 0.15, 0.75, 0.1, 0.75, 0.1, 0.6875, 0.15, 0.625, 0.15, 0.6875, 0.1, 0.6875, 0.1, 0.625, 0.2, 0.875, 0.175, 0.9375, 0.15, 0.9158, 0.15, 0.8704, 0.15, 1.0, 0.125, 0.9375, 0.15, 0.9158, 0.175, 0.9375, 0.1, 0.875, 0.15, 0.8704, 0.15, 0.9158, 0.125, 0.9375, 0.15, 0.0, 0.175, 0.0625, 0.15, 0.0842, 0.125, 0.0625, 0.2, 0.125, 0.15, 0.1296, 0.15, 0.0842, 0.175, 0.0625, 0.1, 0.125, 0.125, 0.0625, 0.15, 0.0842, 0.15, 0.1296, 0.2, 0.25, 0.2, 0.3125, 0.15, 0.3125, 0.15, 0.25, 0.2, 0.3125, 0.2, 0.375, 0.15, 0.375, 0.15, 0.3125, 0.15, 0.3125, 0.15, 0.375, 0.1, 0.375, 0.1, 0.3125, 0.15, 0.25, 0.15, 0.3125, 0.1, 0.3125, 0.1, 0.25, 0.2, 0.5, 0.2, 0.5625, 0.15, 0.5625, 0.15, 0.5, 0.2, 0.5625, 0.2, 0.625, 0.15, 0.625, 0.15, 0.5625, 0.15, 0.5625, 0.15, 0.625, 0.1, 0.625, 0.1, 0.5625, 0.15, 0.5, 0.15, 0.5625, 0.1, 0.5625, 0.1, 0.5, 0.2, 0.75, 0.2, 0.8122, 0.15, 0.8119, 0.15, 0.75, 0.2, 0.8122, 0.2, 0.875, 0.15, 0.8704, 0.15, 0.8119, 0.15, 0.8119, 0.15, 0.8704, 0.1, 0.875, 0.1, 0.8122, 0.15, 0.75, 0.15, 0.8119, 0.1, 0.8122, 0.1, 0.75, 0.2, 0.125, 0.2, 0.1878, 0.15, 0.1881, 0.15, 0.1296, 0.2, 0.1878, 0.2, 0.25, 0.15, 0.25, 0.15, 0.1881, 0.15, 0.1881, 0.15, 0.25, 0.1, 0.25, 0.1, 0.1878, 0.15, 0.1296, 0.15, 0.1881, 0.1, 0.1878, 0.1, 0.125, 0.05, 0.0, 0.075, 0.0625, 0.05, 0.0842, 0.025, 0.0625, 0.1, 0.125, 0.05, 0.1296, 0.05, 0.0842, 0.075, 0.0625, 0.0, 0.125, 0.025, 0.0625, 0.05, 0.0842, 0.05, 0.1296, 0.1, 0.25, 0.1, 0.3125, 0.05, 0.3125, 0.05, 0.25, 0.1, 0.3125, 0.1, 0.375, 0.05, 0.375, 0.05, 0.3125, 0.05, 0.3125, 0.05, 0.375, 0.0, 0.375, 0.0, 0.3125, 0.05, 0.25, 0.05, 0.3125, 0.0, 0.3125, 0.0, 0.25, 0.1, 0.5, 0.1, 0.5625, 0.05, 0.5625, 0.05, 0.5, 0.1, 0.5625, 0.1, 0.625, 0.05, 0.625, 0.05, 0.5625, 0.05, 0.5625, 0.05, 0.625, 0.0, 0.625, 0.0, 0.5625, 0.05, 0.5, 0.05, 0.5625, 0.0, 0.5625, 0.0, 0.5, 0.1, 0.75, 0.1, 0.8122, 0.05, 0.8119, 0.05, 0.75, 0.1, 0.8122, 0.1, 0.875, 0.05, 0.8704, 0.05, 0.8119, 0.05, 0.8119, 0.05, 0.8704, 0.0, 0.875, 0.0, 0.8125, 0.05, 0.75, 0.05, 0.8119, 0.0, 0.8125, 0.0, 0.75, 0.1, 0.125, 0.1, 0.1878, 0.05, 0.1881, 0.05, 0.1296, 0.1, 0.1878, 0.1, 0.25, 0.05, 0.25, 0.05, 0.1881, 0.05, 0.1881, 0.05, 0.25, 0.0, 0.25, 0.0, 0.1875, 0.05, 0.1296, 0.05, 0.1881, 0.0, 0.1875, 0.0, 0.125, 0.1, 0.375, 0.1, 0.4375, 0.05, 0.4375, 0.05, 0.375, 0.1, 0.4375, 0.1, 0.5, 0.05, 0.5, 0.05, 0.4375, 0.05, 0.4375, 0.05, 0.5, 0.0, 0.5, 0.0, 0.4375, 0.05, 0.375, 0.05, 0.4375, 0.0, 0.4375, 0.0, 0.375, 0.1, 0.625, 0.1, 0.6875, 0.05, 0.6875, 0.05, 0.625, 0.1, 0.6875, 0.1, 0.75, 0.05, 0.75, 0.05, 0.6875, 0.05, 0.6875, 0.05, 0.75, 0.0, 0.75, 0.0, 0.6875, 0.05, 0.625, 0.05, 0.6875, 0.0, 0.6875, 0.0, 0.625, 0.1, 0.875, 0.075, 0.9375, 0.05, 0.9158, 0.05, 0.8704, 0.05, 1.0, 0.025, 0.9375, 0.05, 0.9158, 0.075, 0.9375, 0.0, 0.875, 0.05, 0.8704, 0.05, 0.9158, 0.025, 0.9375, 1.0, 0.5, 1.0, 0.5625, 0.95, 0.5625, 0.95, 0.5, 1.0, 0.5625, 1.0, 0.625, 0.95, 0.625, 0.95, 0.5625, 0.95, 0.5625, 0.95, 0.625, 0.9, 0.625, 0.9, 0.5625, 0.95, 0.5, 0.95, 0.5625, 0.9, 0.5625, 0.9, 0.5, 1.0, 0.75, 1.0, 0.8125, 0.95, 0.8119, 0.95, 0.75, 1.0, 0.8125, 1.0, 0.875, 0.95, 0.8704, 0.95, 0.8119, 0.95, 0.8119, 0.95, 0.8704, 0.9, 0.875, 0.9, 0.8122, 0.95, 0.75, 0.95, 0.8119, 0.9, 0.8122, 0.9, 0.75, 1.0, 0.125, 1.0, 0.1875, 0.95, 0.1881, 0.95, 0.1296, 1.0, 0.1875, 1.0, 0.25, 0.95, 0.25, 0.95, 0.1881, 0.95, 0.1881, 0.95, 0.25, 0.9, 0.25, 0.9, 0.1878, 0.95, 0.1296, 0.95, 0.1881, 0.9, 0.1878, 0.9, 0.125, 1.0, 0.375, 1.0, 0.4375, 0.95, 0.4375, 0.95, 0.375, 1.0, 0.4375, 1.0, 0.5, 0.95, 0.5, 0.95, 0.4375, 0.95, 0.4375, 0.95, 0.5, 0.9, 0.5, 0.9, 0.4375, 0.95, 0.375, 0.95, 0.4375, 0.9, 0.4375, 0.9, 0.375, 1.0, 0.625, 1.0, 0.6875, 0.95, 0.6875, 0.95, 0.625, 1.0, 0.6875, 1.0, 0.75, 0.95, 0.75, 0.95, 0.6875, 0.95, 0.6875, 0.95, 0.75, 0.9, 0.75, 0.9, 0.6875, 0.95, 0.625, 0.95, 0.6875, 0.9, 0.6875, 0.9, 0.625, 1.0, 0.875, 0.975, 0.9375, 0.95, 0.9158, 0.95, 0.8704, 0.95, 1.0, 0.925, 0.9375, 0.95, 0.9158, 0.975, 0.9375, 0.9, 0.875, 0.95, 0.8704, 0.95, 0.9158, 0.925, 0.9375, 0.95, 0.0, 0.975, 0.0625, 0.95, 0.0842, 0.925, 0.0625, 1.0, 0.125, 0.95, 0.1296, 0.95, 0.0842, 0.975, 0.0625, 0.9, 0.125, 0.925, 0.0625, 0.95, 0.0842, 0.95, 0.1296, 1.0, 0.25, 1.0, 0.3125, 0.95, 0.3125, 0.95, 0.25, 1.0, 0.3125, 1.0, 0.375, 0.95, 0.375, 0.95, 0.3125, 0.95, 0.3125, 0.95, 0.375, 0.9, 0.375, 0.9, 0.3125, 0.95, 0.25, 0.95, 0.3125, 0.9, 0.3125, 0.9, 0.25, 0.9, 0.125, 0.9, 0.1878, 0.85, 0.1881, 0.85, 0.1296, 0.9, 0.1878, 0.9, 0.25, 0.85, 0.25, 0.85, 0.1881, 0.85, 0.1881, 0.85, 0.25, 0.8, 0.25, 0.8, 0.1878, 0.85, 0.1296, 0.85, 0.1881, 0.8, 0.1878, 0.8, 0.125, 0.9, 0.375, 0.9, 0.4375, 0.85, 0.4375, 0.85, 0.375, 0.9, 0.4375, 0.9, 0.5, 0.85, 0.5, 0.85, 0.4375, 0.85, 0.4375, 0.85, 0.5, 0.8, 0.5, 0.8, 0.4375, 0.85, 0.375, 0.85, 0.4375, 0.8, 0.4375, 0.8, 0.375, 0.9, 0.625, 0.9, 0.6875, 0.85, 0.6875, 0.85, 0.625, 0.9, 0.6875, 0.9, 0.75, 0.85, 0.75, 0.85, 0.6875, 0.85, 0.6875, 0.85, 0.75, 0.8, 0.75, 0.8, 0.6875, 0.85, 0.625, 0.85, 0.6875, 0.8, 0.6875, 0.8, 0.625, 0.9, 0.875, 0.875, 0.9375, 0.85, 0.9158, 0.85, 0.8704, 0.85, 1.0, 0.825, 0.9375, 0.85, 0.9158, 0.875, 0.9375, 0.8, 0.875, 0.85, 0.8704, 0.85, 0.9158, 0.825, 0.9375, 0.85, 0.0, 0.875, 0.0625, 0.85, 0.0842, 0.825, 0.0625, 0.9, 0.125, 0.85, 0.1296, 0.85, 0.0842, 0.875, 0.0625, 0.8, 0.125, 0.825, 0.0625, 0.85, 0.0842, 0.85, 0.1296, 0.9, 0.25, 0.9, 0.3125, 0.85, 0.3125, 0.85, 0.25, 0.9, 0.3125, 0.9, 0.375, 0.85, 0.375, 0.85, 0.3125, 0.85, 0.3125, 0.85, 0.375, 0.8, 0.375, 0.8, 0.3125, 0.85, 0.25, 0.85, 0.3125, 0.8, 0.3125, 0.8, 0.25, 0.9, 0.5, 0.9, 0.5625, 0.85, 0.5625, 0.85, 0.5, 0.9, 0.5625, 0.9, 0.625, 0.85, 0.625, 0.85, 0.5625, 0.85, 0.5625, 0.85, 0.625, 0.8, 0.625, 0.8, 0.5625, 0.85, 0.5, 0.85, 0.5625, 0.8, 0.5625, 0.8, 0.5, 0.9, 0.75, 0.9, 0.8122, 0.85, 0.8119, 0.85, 0.75, 0.9, 0.8122, 0.9, 0.875, 0.85, 0.8704, 0.85, 0.8119, 0.85, 0.8119, 0.85, 0.8704, 0.8, 0.875, 0.8, 0.8122, 0.85, 0.75, 0.85, 0.8119, 0.8, 0.8122, 0.8, 0.75, 0.8, 0.625, 0.8, 0.6875, 0.75, 0.6875, 0.75, 0.625, 0.8, 0.6875, 0.8, 0.75, 0.75, 0.75, 0.75, 0.6875, 0.75, 0.6875, 0.75, 0.75, 0.7, 0.75, 0.7, 0.6875, 0.75, 0.625, 0.75, 0.6875, 0.7, 0.6875, 0.7, 0.625, 0.8, 0.875, 0.775, 0.9375, 0.75, 0.9158, 0.75, 0.8704, 0.75, 1.0, 0.725, 0.9375, 0.75, 0.9158, 0.775, 0.9375, 0.7, 0.875, 0.75, 0.8704, 0.75, 0.9158, 0.725, 0.9375, 0.75, 0.0, 0.775, 0.0625, 0.75, 0.0842, 0.725, 0.0625, 0.8, 0.125, 0.75, 0.1296, 0.75, 0.0842, 0.775, 0.0625, 0.7, 0.125, 0.725, 0.0625, 0.75, 0.0842, 0.75, 0.1296, 0.8, 0.25, 0.8, 0.3125, 0.75, 0.3125, 0.75, 0.25, 0.8, 0.3125, 0.8, 0.375, 0.75, 0.375, 0.75, 0.3125, 0.75, 0.3125, 0.75, 0.375, 0.7, 0.375, 0.7, 0.3125, 0.75, 0.25, 0.75, 0.3125, 0.7, 0.3125, 0.7, 0.25, 0.8, 0.5, 0.8, 0.5625, 0.75, 0.5625, 0.75, 0.5, 0.8, 0.5625, 0.8, 0.625, 0.75, 0.625, 0.75, 0.5625, 0.75, 0.5625, 0.75, 0.625, 0.7, 0.625, 0.7, 0.5625, 0.75, 0.5, 0.75, 0.5625, 0.7, 0.5625, 0.7, 0.5, 0.8, 0.75, 0.8, 0.8122, 0.75, 0.8119, 0.75, 0.75, 0.8, 0.8122, 0.8, 0.875, 0.75, 0.8704, 0.75, 0.8119, 0.75, 0.8119, 0.75, 0.8704, 0.7, 0.875, 0.7, 0.8122, 0.75, 0.75, 0.75, 0.8119, 0.7, 0.8122, 0.7, 0.75, 0.8, 0.125, 0.8, 0.1878, 0.75, 0.1881, 0.75, 0.1296, 0.8, 0.1878, 0.8, 0.25, 0.75, 0.25, 0.75, 0.1881, 0.75, 0.1881, 0.75, 0.25, 0.7, 0.25, 0.7, 0.1878, 0.75, 0.1296, 0.75, 0.1881, 0.7, 0.1878, 0.7, 0.125, 0.8, 0.375, 0.8, 0.4375, 0.75, 0.4375, 0.75, 0.375, 0.8, 0.4375, 0.8, 0.5, 0.75, 0.5, 0.75, 0.4375, 0.75, 0.4375, 0.75, 0.5, 0.7, 0.5, 0.7, 0.4375, 0.75, 0.375, 0.75, 0.4375, 0.7, 0.4375, 0.7, 0.375])
me_sphere_004.update()

# ---- objects
ob_orb = bpy.data.objects.new('Orb', me_sphere_001)
ob_inner_orb = bpy.data.objects.new('Inner ORb', me_sphere_003)
ob_outer_orb = bpy.data.objects.new('Outer Orb', me_sphere_004)

# ---- transforms, parenting, visibility, modifiers, constraints
ob_orb.location = (0.0, 0.0, 0.0)
ob_orb.scale = (0.2316, 0.2316, 0.2173)
ob_inner_orb.location = (0.0, 0.0, 0.0)
ob_inner_orb.scale = (0.1922, 0.1922, 0.1922)
ob_outer_orb.location = (0.0, 0.0, 0.0)
ob_outer_orb.scale = (0.2959, 0.2959, 0.2764)

# ---- collection membership
col_collection.objects.link(ob_orb)
col_collection.objects.link(ob_inner_orb)
col_collection.objects.link(ob_outer_orb)

# ---- scene / render settings (as saved in the file)
scene.frame_start = 1; scene.frame_end = 250; scene.frame_set(1)
scene.render.engine = 'CYCLES'
bpy.context.view_layer.update()

# ---- added for rendering (the .blend has no active camera and no usable light): camera, sun
cam_auto = bpy.data.cameras.new('AutoCamera')
cam_auto.lens = 50.0
cam_auto.sensor_width = 36.0
cam_auto.clip_end = 1000.0
ob_auto_camera = bpy.data.objects.new('AutoCamera', cam_auto)
scene.collection.objects.link(ob_auto_camera)
ob_auto_camera.location = (0.8651, -1.03812, 0.69208)
ob_auto_camera.rotation_euler = (1.09748, -7.21219e-08, 0.694738)
scene.camera = ob_auto_camera
light_auto_sun = bpy.data.lights.new('AutoSun', 'SUN')
light_auto_sun.energy = 3.0
light_auto_sun.angle = 0.0523599
ob_auto_sun = bpy.data.objects.new('AutoSun', light_auto_sun)
scene.collection.objects.link(ob_auto_sun)
ob_auto_sun.rotation_euler = (0.872665, 0.174533, 0.523599)
bpy.context.view_layer.update()
